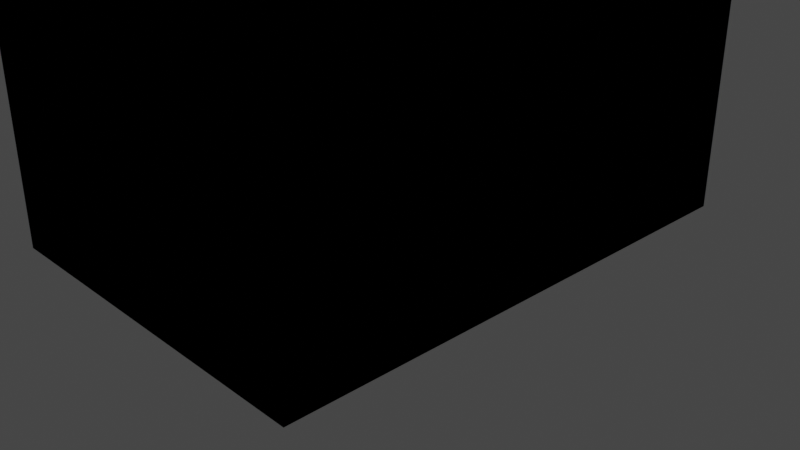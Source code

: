 # Source: Obj_Elevator.blend  (saved by Blender 2.90.8; exported with 4.5.12 LTS)
import bpy
from mathutils import Matrix  # noqa: F401  (used for matrix-valued properties, if any)

bpy.ops.wm.read_factory_settings(use_empty=True)
scene = bpy.context.scene
scene.name = 'Scene'

# ---- collections
col_collection = bpy.data.collections.new('Collection'); scene.collection.children.link(col_collection)
col_mesh = bpy.data.collections.new('Mesh'); scene.collection.children.link(col_mesh)
col_rig = bpy.data.collections.new('Rig'); scene.collection.children.link(col_rig)
col_collision = bpy.data.collections.new('Collision'); scene.collection.children.link(col_collision)
col_extras = bpy.data.collections.new('Extras'); scene.collection.children.link(col_extras)

# ---- materials (node trees are filled in below, after node groups)
mat_interior_top_001 = bpy.data.materials.new('Interior_Top.001')
mat_interior_top_001.use_transparent_shadow = False
mat_interior_bottom_001 = bpy.data.materials.new('Interior_Bottom.001')
mat_interior_bottom_001.use_transparent_shadow = False
mat_exterior_001 = bpy.data.materials.new('Exterior.001')
mat_exterior_001.use_transparent_shadow = False
mat_door_gap_001 = bpy.data.materials.new('Door_Gap.001')
mat_door_gap_001.use_transparent_shadow = False
mat_metal_panels_001 = bpy.data.materials.new('Metal_Panels.001')
mat_metal_panels_001.use_transparent_shadow = False
mat_interior_top_002 = bpy.data.materials.new('Interior_Top.002')
mat_interior_top_002.use_transparent_shadow = False
mat_interior_bottom_002 = bpy.data.materials.new('Interior_Bottom.002')
mat_interior_bottom_002.use_transparent_shadow = False
mat_exterior_002 = bpy.data.materials.new('Exterior.002')
mat_exterior_002.use_transparent_shadow = False
mat_door_gap_002 = bpy.data.materials.new('Door_Gap.002')
mat_door_gap_002.use_transparent_shadow = False
mat_metal_panels_002 = bpy.data.materials.new('Metal_Panels.002')
mat_metal_panels_002.use_transparent_shadow = False

# ---- material node trees
mat_interior_top_001.use_nodes = True; mat_interior_top_001.node_tree.nodes.clear()
_N = mat_interior_top_001.node_tree.nodes; _L = mat_interior_top_001.node_tree.links
n0 = _N.new('ShaderNodeBsdfPrincipled'); n0.name = 'Principled BSDF'; n0.location = (10, 300)
n0.distribution = 'GGX'
n0.subsurface_method = 'BURLEY'
n0.inputs[0].default_value = (0.07813, 0.7545, 0.8, 1.0)
n0.inputs[3].default_value = 1.45
n0.inputs[27].default_value = (0.0, 0.0, 0.0, 1.0)
n0.inputs[28].default_value = 1.0
n1 = _N.new('ShaderNodeOutputMaterial'); n1.name = 'Material Output'; n1.location = (300, 300)
_L.new(n0.outputs[0], n1.inputs[0])
n1.is_active_output = True
mat_interior_bottom_001.use_nodes = True; mat_interior_bottom_001.node_tree.nodes.clear()
_N = mat_interior_bottom_001.node_tree.nodes; _L = mat_interior_bottom_001.node_tree.links
n0 = _N.new('ShaderNodeBsdfPrincipled'); n0.name = 'Principled BSDF'; n0.location = (10, 300)
n0.distribution = 'GGX'
n0.subsurface_method = 'BURLEY'
n0.inputs[0].default_value = (0.0, 0.0, 0.0, 1.0)
n0.inputs[3].default_value = 1.45
n0.inputs[27].default_value = (0.0, 0.0, 0.0, 1.0)
n0.inputs[28].default_value = 1.0
n1 = _N.new('ShaderNodeOutputMaterial'); n1.name = 'Material Output'; n1.location = (300, 300)
_L.new(n0.outputs[0], n1.inputs[0])
n1.is_active_output = True
mat_exterior_001.use_nodes = True; mat_exterior_001.node_tree.nodes.clear()
_N = mat_exterior_001.node_tree.nodes; _L = mat_exterior_001.node_tree.links
n0 = _N.new('ShaderNodeBsdfPrincipled'); n0.name = 'Principled BSDF'; n0.location = (10, 300)
n0.distribution = 'GGX'
n0.subsurface_method = 'BURLEY'
n0.inputs[0].default_value = (0.02488, 0.3132, 0.8, 1.0)
n0.inputs[3].default_value = 1.45
n0.inputs[27].default_value = (0.0, 0.0, 0.0, 1.0)
n0.inputs[28].default_value = 1.0
n1 = _N.new('ShaderNodeOutputMaterial'); n1.name = 'Material Output'; n1.location = (300, 300)
_L.new(n0.outputs[0], n1.inputs[0])
n1.is_active_output = True
mat_door_gap_001.use_nodes = True; mat_door_gap_001.node_tree.nodes.clear()
_N = mat_door_gap_001.node_tree.nodes; _L = mat_door_gap_001.node_tree.links
n0 = _N.new('ShaderNodeBsdfPrincipled'); n0.name = 'Principled BSDF'; n0.location = (10, 300)
n0.distribution = 'GGX'
n0.subsurface_method = 'BURLEY'
n0.inputs[0].default_value = (0.0, 0.0, 0.0, 1.0)
n0.inputs[3].default_value = 1.45
n0.inputs[27].default_value = (0.0, 0.0, 0.0, 1.0)
n0.inputs[28].default_value = 1.0
n1 = _N.new('ShaderNodeOutputMaterial'); n1.name = 'Material Output'; n1.location = (300, 300)
_L.new(n0.outputs[0], n1.inputs[0])
n1.is_active_output = True
mat_metal_panels_001.use_nodes = True; mat_metal_panels_001.node_tree.nodes.clear()
_N = mat_metal_panels_001.node_tree.nodes; _L = mat_metal_panels_001.node_tree.links
n0 = _N.new('ShaderNodeBsdfPrincipled'); n0.name = 'Principled BSDF'; n0.location = (10, 300)
n0.distribution = 'GGX'
n0.subsurface_method = 'BURLEY'
n0.inputs[0].default_value = (0.5457, 0.5457, 0.5457, 1.0)
n0.inputs[3].default_value = 1.45
n0.inputs[27].default_value = (0.0, 0.0, 0.0, 1.0)
n0.inputs[28].default_value = 1.0
n1 = _N.new('ShaderNodeOutputMaterial'); n1.name = 'Material Output'; n1.location = (300, 300)
_L.new(n0.outputs[0], n1.inputs[0])
n1.is_active_output = True
mat_interior_top_002.use_nodes = True; mat_interior_top_002.node_tree.nodes.clear()
_N = mat_interior_top_002.node_tree.nodes; _L = mat_interior_top_002.node_tree.links
n0 = _N.new('ShaderNodeBsdfPrincipled'); n0.name = 'Principled BSDF'; n0.location = (10, 300)
n0.distribution = 'GGX'
n0.subsurface_method = 'BURLEY'
n0.inputs[0].default_value = (0.07813, 0.7545, 0.8, 1.0)
n0.inputs[3].default_value = 1.45
n0.inputs[27].default_value = (0.0, 0.0, 0.0, 1.0)
n0.inputs[28].default_value = 1.0
n1 = _N.new('ShaderNodeOutputMaterial'); n1.name = 'Material Output'; n1.location = (300, 300)
_L.new(n0.outputs[0], n1.inputs[0])
n1.is_active_output = True
mat_interior_bottom_002.use_nodes = True; mat_interior_bottom_002.node_tree.nodes.clear()
_N = mat_interior_bottom_002.node_tree.nodes; _L = mat_interior_bottom_002.node_tree.links
n0 = _N.new('ShaderNodeBsdfPrincipled'); n0.name = 'Principled BSDF'; n0.location = (10, 300)
n0.distribution = 'GGX'
n0.subsurface_method = 'BURLEY'
n0.inputs[0].default_value = (0.0, 0.0, 0.0, 1.0)
n0.inputs[3].default_value = 1.45
n0.inputs[27].default_value = (0.0, 0.0, 0.0, 1.0)
n0.inputs[28].default_value = 1.0
n1 = _N.new('ShaderNodeOutputMaterial'); n1.name = 'Material Output'; n1.location = (300, 300)
_L.new(n0.outputs[0], n1.inputs[0])
n1.is_active_output = True
mat_exterior_002.use_nodes = True; mat_exterior_002.node_tree.nodes.clear()
_N = mat_exterior_002.node_tree.nodes; _L = mat_exterior_002.node_tree.links
n0 = _N.new('ShaderNodeBsdfPrincipled'); n0.name = 'Principled BSDF'; n0.location = (10, 300)
n0.distribution = 'GGX'
n0.subsurface_method = 'BURLEY'
n0.inputs[0].default_value = (0.02488, 0.3132, 0.8, 1.0)
n0.inputs[3].default_value = 1.45
n0.inputs[27].default_value = (0.0, 0.0, 0.0, 1.0)
n0.inputs[28].default_value = 1.0
n1 = _N.new('ShaderNodeOutputMaterial'); n1.name = 'Material Output'; n1.location = (300, 300)
_L.new(n0.outputs[0], n1.inputs[0])
n1.is_active_output = True
mat_door_gap_002.use_nodes = True; mat_door_gap_002.node_tree.nodes.clear()
_N = mat_door_gap_002.node_tree.nodes; _L = mat_door_gap_002.node_tree.links
n0 = _N.new('ShaderNodeBsdfPrincipled'); n0.name = 'Principled BSDF'; n0.location = (10, 300)
n0.distribution = 'GGX'
n0.subsurface_method = 'BURLEY'
n0.inputs[0].default_value = (0.0, 0.0, 0.0, 1.0)
n0.inputs[3].default_value = 1.45
n0.inputs[27].default_value = (0.0, 0.0, 0.0, 1.0)
n0.inputs[28].default_value = 1.0
n1 = _N.new('ShaderNodeOutputMaterial'); n1.name = 'Material Output'; n1.location = (300, 300)
_L.new(n0.outputs[0], n1.inputs[0])
n1.is_active_output = True
mat_metal_panels_002.use_nodes = True; mat_metal_panels_002.node_tree.nodes.clear()
_N = mat_metal_panels_002.node_tree.nodes; _L = mat_metal_panels_002.node_tree.links
n0 = _N.new('ShaderNodeBsdfPrincipled'); n0.name = 'Principled BSDF'; n0.location = (10, 300)
n0.distribution = 'GGX'
n0.subsurface_method = 'BURLEY'
n0.inputs[0].default_value = (0.5457, 0.5457, 0.5457, 1.0)
n0.inputs[3].default_value = 1.45
n0.inputs[27].default_value = (0.0, 0.0, 0.0, 1.0)
n0.inputs[28].default_value = 1.0
n1 = _N.new('ShaderNodeOutputMaterial'); n1.name = 'Material Output'; n1.location = (300, 300)
_L.new(n0.outputs[0], n1.inputs[0])
n1.is_active_output = True

# ---- world
world_world = bpy.data.worlds.new('World'); scene.world = world_world
world_world.use_nodes = True; world_world.node_tree.nodes.clear()
_N = world_world.node_tree.nodes; _L = world_world.node_tree.links
n0 = _N.new('ShaderNodeOutputWorld'); n0.name = 'World Output'; n0.location = (300, 300)
n1 = _N.new('ShaderNodeBackground'); n1.name = 'Background'; n1.location = (10, 300)
n1.inputs[0].default_value = (0.05088, 0.05088, 0.05088, 1.0)
_L.new(n1.outputs[0], n0.inputs[0])
n0.is_active_output = True
world_world.color = (0.05088, 0.05088, 0.05088)
world_world.use_sun_shadow = False
world_world.sun_shadow_jitter_overblur = 0.0

# ---- cameras
cam_camera = bpy.data.cameras.new('Camera')
cam_camera.clip_end = 100.0
cam_camera.ortho_scale = 7.314

# ---- lights
light_light = bpy.data.lights.new('Light', 'POINT')
light_light.transmission_factor = 0.0
light_light.energy = 1000.0
light_light.shadow_soft_size = 0.1
light_light.shadow_maximum_resolution = 0.006
light_light.use_absolute_resolution = True

# ---- meshes
me_cube_001 = bpy.data.meshes.new('Cube.001')
me_cube_001.from_pydata([(-0.95, -1.0, -1.0), (-0.95, -1.0, 0.95), (-1.0, 1.0, -1.0), (-1.0, 1.0, 1.0), (0.95, -1.0, -1.0), (0.95, -1.0, 0.95), (1.0, 1.0, -1.0), (1.0, 1.0, 1.0), (-1.0, -1.0, -1.0), (1.0, -1.0, -1.0), (1.0, 1.0, 1.0), (1.0, -1.0, -1.0), (-0.95, 0.959, -1.0), (-0.95, 0.959, 0.95), (0.95, 0.959, 0.95), (0.95, 0.959, -1.0), (-0.95, -1.0, 0.95), (-0.95, -1.0, -0.2), (1.0, 1.0, -1.0), (1.0, -1.0, -1.0), (-0.95, -1.0, -0.2), (0.95, -1.0, -0.2), (-0.95, 0.959, -0.2), (0.95, 0.959, -0.2), (0.95, -1.0, -0.2), (0.95, -1.0, -1.0), (0.95, -1.0, 0.95), (-1.0, -1.0, -1.0), (-0.95, -1.0, -1.0), (1.0, -1.0, -1.0), (-0.95, -0.9457, -1.0), (-0.95, -0.9457, 0.95), (0.95, -0.9457, 0.95), (0.95, -0.9457, -1.0), (0.95, -0.9457, -0.2), (-0.95, -0.9457, -0.2), (0.95, -1.0, -0.6), (0.95, -0.9729, -1.0), (-0.95, -1.0, -0.6), (-0.95, -0.9729, -1.0), (0.95, -0.9729, -0.2), (-0.95, -0.9729, -0.2), (0.95, -0.9457, -0.6), (-0.95, -0.9457, -0.6), (-0.95, -0.9729, -0.6), (0.95, -0.9729, -0.6), (0.9, -1.0, -0.6), (0.9, -1.0, -1.0), (0.9, -0.9729, -1.0), (-0.95, -0.9729, -1.0), (-0.95, -0.9457, -1.0), (0.9, -0.9457, -0.6), (0.9, -0.9457, -1.0), (-0.95, -1.0, -1.0), (-0.95, -1.0, -0.6), (-0.95, -0.9457, -0.6), (-0.95, -0.9729, -0.6), (0.9, -0.9729, -0.6), (-0.9, -0.9729, -1.0), (-0.9, -0.9457, -1.0), (-0.9, -1.0, -1.0), (-0.9, -1.0, -0.6), (-0.9, -0.9457, -0.6), (-0.9, -0.9729, -0.6), (0.9, -0.9729, -0.2), (0.9, -0.9457, -0.2), (0.9, -0.9457, -0.6), (0.9, -0.9729, -0.6), (-0.9, -0.9729, -0.2), (-0.9, -0.9457, -0.2), (-0.9, -0.9457, -0.6), (-0.9, -0.9729, -0.6), (0.95, -0.9457, 0.95), (0.95, -1.0, 0.95), (0.95, -1.0, -0.2), (0.95, -0.9729, -0.2), (0.95, -0.9457, -0.2), (-0.9, -1.0, 0.95), (-0.9, -0.9457, -0.2), (-0.9, -0.9457, 0.95), (-0.9, -1.0, -0.2), (-0.9, -1.0, 0.1833), (-0.9, -1.0, 0.5667), (-0.9, -0.9638, 0.95), (-0.9, -0.9819, 0.95), (-0.9, -0.9457, 0.1833), (-0.9, -0.9457, 0.5667), (-0.9, -0.9819, -0.2), (-0.9, -0.9638, -0.2), (-0.9, -0.9638, 0.5667), (-0.9, -0.9638, 0.1833), (-0.9, -1.0, 0.5667), (-0.9, -1.0, 0.95), (-0.9, -0.9819, 0.95), (-0.9, -1.0, -0.2), (-0.9, -1.0, 0.1833), (-0.9, -0.9638, 0.95), (-0.9, -0.9819, -0.2), (-0.9, -0.9638, -0.2), (-0.9, -0.9819, 0.5667), (-0.9, -0.9638, 0.5667), (-0.9, -0.9819, 0.1833), (-0.9, -0.9638, 0.1833), (-0.95, -0.9638, 0.95), (-0.95, -0.9819, 0.95), (-0.95, -0.9819, -0.2), (-0.95, -0.9638, -0.2), (-0.95, -0.9638, 0.5667), (-0.95, -0.9638, 0.1833), (0.9, -0.9457, 0.95), (0.9, -1.0, 0.95), (0.9, -1.0, -0.2), (0.9, -0.9729, -0.2), (0.9, -0.9457, -0.2), (0.95, -1.0, 0.5667), (0.95, -1.0, 0.1833), (0.95, -0.9457, 0.5667), (0.95, -0.9457, 0.1833), (0.95, -0.9638, 0.95), (0.95, -0.9638, -0.2), (0.95, -0.9638, 0.1833), (0.95, -0.9638, 0.5667), (0.9, -0.9457, 0.1833), (0.9, -0.9457, -0.2), (0.9, -0.9638, 0.95), (0.9, -0.9457, 0.95), (0.9, -0.9638, -0.2), (0.9, -0.9457, 0.5667), (0.95, -0.9457, -0.2), (0.95, -0.9457, 0.1833), (0.3167, -1.0, 0.95), (-0.3167, -1.0, 0.95), (0.95, -0.9638, 0.95), (0.95, -0.9819, 0.95), (-0.3167, -0.9457, 0.95), (0.3167, -0.9457, 0.95), (-0.95, -0.9638, 0.95), (-0.95, -0.9819, 0.95), (0.3167, -0.9819, 0.95), (0.3167, -0.9638, 0.95), (-0.3167, -0.9819, 0.95), (-0.3167, -0.9638, 0.95), (0.3167, -0.9457, 0.9), (0.95, -0.9457, 0.9), (0.95, -0.9638, 0.9), (-0.95, -0.9457, 0.9), (-0.3167, -0.9457, 0.9), (-0.95, -0.9638, 0.9), (0.3167, -0.9638, 0.9), (-0.3167, -0.9638, 0.9), (0.95, -1.03, 0.95), (-0.95, -1.03, 0.95), (0.95, -1.03, -0.2), (0.95, -1.03, -1.0), (-0.95, -1.03, -0.2), (1.0, -1.2, 1.0), (1.0, -1.03, -1.0), (-1.0, -1.03, -1.0), (1.0, -1.03, -1.0), (-0.95, -1.03, -1.0), (0.95, -1.03, 0.1833), (0.95, -1.03, 0.5667), (-0.95, -1.03, -1.0), (0.95, -1.03, -1.0), (0.95, -1.2, 0.95), (-0.95, -1.2, 0.95), (0.95, -1.064, -0.04667), (0.95, -1.2, -1.0), (-0.9, -1.064, 0.72), (1.0, -1.2, 1.0), (-1.0, -1.2, 1.0), (-1.0, -1.2, -1.0), (1.0, -1.2, -1.0), (-0.95, -1.2, -1.0), (0.95, -1.098, -0.2), (0.95, -1.064, 0.03), (-0.95, -1.03, 0.03), (-0.95, -1.03, 0.26), (-0.95, -1.03, 0.49), (-0.95, -1.03, 0.72), (0.9, -1.064, -0.2), (0.9, -1.064, 0.72), (-0.95, -1.098, -0.2), (-0.95, -1.064, -0.2), (-0.95, -1.064, 0.95), (-0.9, -1.098, -0.2), (0.9, -1.098, -0.593), (0.9, -1.098, -1.0), (-0.95, -1.03, -0.84), (-0.95, -1.03, -0.593), (-0.95, -1.03, -0.52), (-0.95, -1.03, -0.36), (-0.9, -1.064, 0.49), (-0.9, -1.064, 0.26), (-0.9, -1.064, 0.03), (-0.9, -1.098, -0.36), (-0.9, -1.098, -0.52), (-0.9, -1.098, -0.593), (-0.9, -1.098, -0.84), (-0.9, -1.098, -1.0), (0.9, -1.064, 0.6433), (0.9, -1.098, -0.84), (-0.95, -1.098, -1.0), (-0.95, -1.064, -1.0), (-0.95, -1.064, -0.84), (-0.95, -1.098, -0.84), (0.9, -1.064, 0.1067), (0.9, -1.064, 0.5667), (-0.95, -1.064, -0.593), (-0.95, -1.098, -0.593), (0.9, -1.064, 0.03), (0.9, -1.098, -0.36), (-0.95, -1.064, -0.52), (-0.95, -1.098, -0.52), (0.9, -1.064, -0.04667), (0.9, -1.098, -0.52), (-0.95, -1.064, -0.36), (-0.95, -1.098, -0.36), (0.9, -1.064, -0.1233), (0.9, -1.064, 0.3367), (-0.95, -1.064, 0.03), (-0.9, -1.2, -1.0), (0.9, -1.064, 0.49), (0.9, -1.064, 0.26), (-0.95, -1.064, 0.26), (-0.9, -1.2, 0.95), (0.9, -1.064, 0.4133), (0.9, -1.064, 0.1833), (-0.95, -1.064, 0.49), (-0.9, -1.064, 0.95), (0.9, -1.064, 0.95), (0.9, -1.2, -1.0), (-0.95, -1.064, 0.72), (-0.9, -1.064, -0.2), (0.9, -1.098, -0.2), (0.9, -1.2, 0.95), (0.95, -1.03, -0.36), (0.95, -1.03, -0.52), (0.95, -1.03, -0.593), (0.95, -1.03, -0.84), (0.95, -1.03, 0.1067), (0.95, -1.03, 0.03), (0.95, -1.03, -0.04667), (0.95, -1.03, -0.1233), (0.95, -1.03, 0.8733), (0.95, -1.03, 0.7967), (0.95, -1.03, 0.72), (0.95, -1.03, 0.6433), (0.95, -1.03, 0.49), (0.95, -1.03, 0.4133), (0.95, -1.03, 0.3367), (0.95, -1.03, 0.26), (0.95, -1.064, -0.2), (0.95, -1.064, 0.95), (0.95, -1.2, -1.0), (0.95, -1.2, 0.95), (0.95, -1.064, 0.1833), (0.95, -1.064, 0.1067), (0.95, -1.098, -0.84), (0.95, -1.098, -0.593), (0.95, -1.098, -0.52), (0.95, -1.098, -0.36), (0.95, -1.064, 0.5667), (0.95, -1.064, 0.6433), (0.95, -1.064, 0.72), (0.95, -1.064, 0.7967), (0.95, -1.064, 0.8733), (0.95, -1.098, -1.0), (0.95, -1.064, 0.95), (0.95, -1.064, -0.2), (0.95, -1.098, -0.2), (0.95, -1.064, -1.0), (0.95, -1.098, -1.0), (0.95, -1.064, -0.36), (0.95, -1.098, -0.36), (0.95, -1.064, -0.52), (0.95, -1.098, -0.52), (0.95, -1.064, -0.593), (0.95, -1.098, -0.593), (0.95, -1.064, -0.84), (0.95, -1.098, -0.84), (0.95, -1.064, 0.26), (0.95, -1.064, 0.3367), (0.95, -1.064, 0.4133), (0.95, -1.064, 0.49), (0.95, -1.064, -0.1233), (0.57, -1.03, 0.95), (0.19, -1.03, 0.95), (-0.19, -1.03, 0.95), (-0.57, -1.03, 0.95), (-0.95, -1.064, 0.9), (0.95, -1.064, 0.9), (-0.95, -1.2, 0.9), (0.95, -1.2, 0.9), (0.95, -1.064, 0.95), (-0.95, -1.064, 0.95), (-0.57, -1.064, 0.95), (0.57, -1.064, 0.9), (-0.19, -1.064, 0.95), (0.19, -1.064, 0.9), (0.19, -1.064, 0.95), (-0.19, -1.064, 0.9), (0.57, -1.064, 0.95), (-0.57, -1.064, 0.9), (-0.95, -1.064, -1.0), (-0.95, -1.03, -1.0), (-0.95, -1.03, -0.84), (-0.95, -1.03, -0.593), (-0.95, -1.064, -0.84), (-0.95, -1.064, -0.593), (-0.9, -1.064, -1.0), (-0.9, -1.03, -1.0), (-0.9, -1.03, -0.84), (-0.9, -1.03, -0.593), (-0.9, -1.064, -0.84), (-0.9, -1.064, -0.593), (0.9, -1.03, -0.84), (0.9, -1.03, -1.0), (0.9, -1.03, -0.593), (0.9, -1.064, -1.0), (0.9, -1.064, -0.593), (0.9, -1.064, -0.84), (0.9, -1.064, -0.2), (0.9, -1.098, -0.2), (0.9, -1.064, -1.0), (0.9, -1.098, -1.0), (0.9, -1.064, -0.36), (0.9, -1.098, -0.36), (0.9, -1.064, -0.52), (0.9, -1.098, -0.52), (0.9, -1.064, -0.593), (0.9, -1.098, -0.593), (0.9, -1.064, -0.84), (0.9, -1.098, -0.84), (-0.9, -1.098, -0.2), (-0.9, -1.064, -0.2), (-0.9, -1.098, -1.0), (-0.9, -1.064, -1.0), (-0.9, -1.064, -0.84), (-0.9, -1.098, -0.84), (-0.9, -1.064, -0.593), (-0.9, -1.098, -0.593), (-0.9, -1.064, -0.52), (-0.9, -1.098, -0.52), (-0.9, -1.064, -0.36), (-0.9, -1.098, -0.36), (0.9, -1.05, -0.2), (0.9, -1.05, -0.36), (0.95, -1.05, -0.2), (0.95, -1.05, -0.36), (0.9, -1.05, -0.593), (0.95, -1.05, -0.593), (0.95, -1.05, -0.52), (0.9, -1.05, -0.52), (0.9, -1.064, 0.8733), (0.9, -1.064, 0.7967), (-0.9, -1.05, -0.2), (-0.95, -1.05, -0.2), (-0.95, -1.05, -0.52), (-0.95, -1.05, -0.593), (-0.95, -1.05, -0.36), (-0.9, -1.05, -0.52), (-0.9, -1.05, -0.593), (-0.9, -1.05, -0.36), (-0.95, -1.2, -1.0), (0.95, -1.2, -1.0), (1.0, -1.2, -1.0), (1.0, -1.03, -1.0), (1.0, -1.0, -1.0), (1.0, -1.0, -1.0), (1.0, -1.2, -1.0), (1.0, 1.0, 1.0), (1.0, -1.2, 1.0), (1.0, 1.0, -1.0), (1.3, -1.03, -1.0), (1.3, -1.0, -1.0), (1.3, -1.0, -1.0), (1.3, -1.2, -1.0), (1.3, 1.0, 1.0), (1.3, -1.2, 1.0), (1.3, 1.0, -1.0), (-1.0, 1.0, -1.0), (-1.0, -1.0, -1.0), (-1.0, 1.0, 1.0), (-1.0, -1.03, -1.0), (-1.0, -1.0, -1.0), (-1.0, -1.2, -1.0), (-1.0, -1.2, 1.0), (-1.0, 1.0, -1.0), (-1.0, -1.0, -1.0), (-1.0, 1.0, 1.0), (-1.0, -1.03, -1.0), (-1.0, -1.0, -1.0), (-1.0, -1.2, -1.0), (-1.0, -1.2, 1.0), (-1.3, 1.0, -1.0), (-1.3, -1.0, -1.0), (-1.3, 1.0, 1.0), (-1.3, -1.03, -1.0), (-1.3, -1.0, -1.0), (-1.3, -1.2, -1.0), (-1.3, -1.2, 1.0), (-1.0, 1.0, 3.0), (1.0, 1.0, 3.0), (1.0, 1.0, 3.0), (1.0, -1.2, 3.0), (1.0, -1.2, 3.0), (-1.0, -1.2, 3.0), (1.0, -1.2, 3.0), (1.0, 1.0, 3.0), (1.3, 1.0, 3.0), (1.3, -1.2, 3.0), (-1.0, -1.2, 3.0), (-1.0, 1.0, 3.0), (-1.0, 1.0, 3.0), (-1.0, -1.2, 3.0), (-1.3, 1.0, 3.0), (-1.3, -1.2, 3.0), (0.95, -0.9457, 0.95), (0.95, -0.9457, 0.5667), (0.9, -0.9457, 0.1833), (0.9, -0.9457, -0.2), (0.9, -0.9457, 0.95), (0.9, -0.9457, 0.5667), (0.95, -0.9638, -0.2), (0.9, -0.9638, -0.2), (0.9, -0.9638, 0.1833), (0.95, -0.9638, 0.1833), (0.95, -0.9638, 0.5667), (0.9, -0.9638, 0.5667), (0.9, -0.9638, 0.95), (0.95, -0.9638, 0.95)], [(95, 81), (77, 92), (84, 93), (94, 80), (87, 97), (91, 82), (103, 104), (105, 106), (72, 109), (5, 76)], [(16, 26, 150, 286, 287, 288, 289, 151), (11, 6, 18, 19), (2, 3, 7, 6), (35, 43, 30, 12, 22), (29, 11, 19, 9), (366, 156, 367, 370), (21, 36, 4, 25, 24), (4, 0, 8, 11), (8, 0, 28, 27), (23, 14, 13, 22), (32, 135, 134, 31, 13, 14), (34, 32, 14, 23), (30, 33, 15, 12), (33, 42, 34, 23, 15), (15, 23, 22, 12), (172, 158, 156, 366), (31, 35, 22, 13), (170, 169, 406, 407), (26, 114, 161, 247, 246, 245, 244, 150), (27, 28, 159, 157), (5, 21, 24, 115, 114, 26), (1, 131, 130, 5, 26, 16), (0, 38, 20, 17, 28), (4, 11, 29, 25), (42, 45, 67, 66), (39, 37, 33, 30), (5, 133, 132, 32, 72, 73), (136, 31, 145, 147), (37, 4, 47, 48), (43, 35, 69, 70), (20, 38, 44, 41), (4, 36, 46, 47), (0, 4, 37, 39), (36, 45, 57, 46), (30, 43, 55, 50), (54, 53, 60, 61), (50, 55, 62, 59), (48, 57, 51, 52), (47, 46, 57, 48), (33, 37, 48, 52), (43, 44, 56, 55), (39, 30, 50, 49), (42, 33, 52, 51), (38, 0, 53, 54), (44, 38, 54, 56), (45, 42, 51, 57), (0, 39, 49, 53), (63, 58, 59, 62), (61, 60, 58, 63), (55, 56, 63, 62), (53, 49, 58, 60), (49, 50, 59, 58), (56, 54, 61, 63), (67, 64, 65, 66), (34, 42, 66, 65), (68, 71, 70, 69), (41, 44, 71, 68), (44, 43, 70, 71), (35, 41, 68, 69), (34, 40, 75, 76), (32, 34, 76, 117, 116, 72), (40, 21, 74, 75), (90, 88, 78, 85), (31, 79, 86, 85, 78, 35), (83, 89, 86, 79), (89, 90, 85, 86), (16, 17, 106, 108, 107, 103), (90, 89, 100, 102), (100, 96, 103, 107), (102, 100, 107, 108), (98, 102, 108, 106), (89, 83, 96, 100), (88, 90, 102, 98), (45, 75, 112, 67), (65, 64, 112, 75, 76, 113), (119, 76, 123, 126), (72, 125, 422, 418), (117, 116, 419, 129), (76, 117, 129, 128), (122, 123, 421, 420), (420, 421, 425, 426), (116, 72, 418, 419), (127, 122, 420, 423), (72, 118, 124, 125), (419, 418, 431, 428), (128, 129, 427, 424), (139, 141, 149, 148), (141, 136, 147, 149), (5, 130, 138, 133), (133, 138, 139, 132), (130, 131, 140, 138), (138, 140, 141, 139), (131, 1, 137, 140), (140, 137, 136, 141), (149, 147, 145, 146), (144, 148, 142, 143), (148, 149, 146, 142), (132, 139, 148, 144), (31, 134, 146, 145), (135, 32, 143, 142), (32, 132, 144, 143), (134, 135, 142, 146), (248, 249, 283, 284), (158, 29, 9, 156), (213, 217, 195, 196), (370, 367, 374, 377), (114, 115, 160, 251, 250, 249, 248, 161), (169, 172, 366, 155), (6, 7, 10, 18), (28, 17, 154, 191, 190, 189, 188, 159), (17, 16, 151, 179, 178, 177, 176, 154), (25, 29, 158, 153), (24, 25, 153, 239, 238, 237, 236, 152), (115, 24, 152, 243, 242, 241, 240, 160), (4, 0, 162, 163), (173, 165, 170, 171), (163, 162, 364, 365), (165, 164, 169, 170), (9, 19, 369, 368), (235, 230, 354, 355, 181, 200, 207, 222, 226, 219, 223, 227, 206, 210, 214, 218, 180, 234, 211, 215, 186, 201, 187, 231), (296, 298, 301, 303), (155, 366, 370, 372), (157, 159, 203, 202, 173, 171), (153, 158, 172, 167, 272, 271), (250, 251, 281, 282), (165, 173, 221, 225), (184, 165, 225, 229), (220, 224, 193, 194), (173, 202, 199, 221), (204, 203, 304, 308), (205, 202, 336, 339), (175, 166, 214, 210), (266, 265, 355, 354), (203, 159, 305, 304), (204, 208, 340, 338), (281, 256, 227, 223), (284, 283, 226, 222), (189, 190, 212, 208), (203, 204, 338, 337), (174, 261, 211, 234), (258, 267, 187, 201), (190, 191, 216, 212), (182, 217, 345, 334), (267, 254, 231, 187), (283, 282, 219, 226), (191, 154, 183, 216), (183, 182, 334, 335), (253, 266, 354, 230), (256, 257, 206, 227), (205, 209, 197, 198), (232, 184, 229, 168), (194, 193, 192, 168, 229, 225, 221, 199, 198, 197, 196, 195, 185, 233), (182, 183, 233, 185), (154, 176, 220, 183), (183, 220, 194, 233), (166, 285, 218, 214), (261, 260, 215, 211), (176, 177, 224, 220), (224, 228, 192, 193), (263, 262, 207, 200), (255, 253, 230, 235), (177, 178, 228, 224), (217, 182, 185, 195), (285, 252, 180, 218), (257, 175, 210, 206), (178, 179, 232, 228), (209, 213, 196, 197), (264, 263, 200, 181), (265, 264, 181, 355), (179, 151, 184, 232), (202, 205, 198, 199), (228, 232, 168, 192), (282, 281, 223, 219), (245, 265, 266, 244), (166, 175, 241, 242), (246, 264, 265, 245), (278, 280, 258, 259), (247, 263, 264, 246), (164, 268, 253, 255), (161, 262, 263, 247), (257, 256, 160, 240), (274, 276, 260, 261), (280, 272, 267, 258), (276, 278, 259, 260), (260, 259, 186, 215), (152, 236, 273, 269), (278, 276, 329, 331), (236, 237, 275, 273), (277, 279, 332, 330), (237, 238, 277, 275), (276, 274, 327, 329), (277, 238, 318, 320), (271, 272, 325, 324), (153, 271, 319, 317), (277, 330, 350, 351), (240, 241, 175, 257), (243, 285, 166, 242), (249, 250, 282, 283), (269, 252, 285, 243, 152), (269, 270, 174, 252), (161, 248, 284, 262), (270, 274, 261, 174), (251, 160, 256, 281), (272, 167, 254, 267), (165, 295, 290, 292), (300, 302, 297, 299), (302, 294, 291, 297), (151, 289, 296, 295), (295, 296, 303, 290), (289, 288, 298, 296), (294, 164, 293, 291), (288, 287, 300, 298), (298, 300, 299, 301), (287, 286, 302, 300), (293, 292, 290, 303, 301, 299, 297, 291), (286, 150, 294, 302), (164, 165, 292, 293), (304, 305, 311, 310), (306, 307, 313, 312), (188, 189, 307, 306), (159, 188, 306, 305), (189, 208, 309, 307), (208, 204, 308, 309), (311, 312, 314, 310), (312, 313, 315, 314), (308, 304, 310, 314), (305, 306, 312, 311), (309, 308, 314, 315), (307, 309, 315, 313), (318, 316, 321, 320), (316, 317, 319, 321), (271, 279, 321, 319), (239, 153, 317, 316), (279, 277, 320, 321), (238, 239, 316, 318), (322, 326, 327, 323), (326, 328, 329, 327), (328, 330, 331, 329), (330, 332, 333, 331), (332, 324, 325, 333), (279, 271, 324, 332), (280, 278, 331, 333), (272, 280, 333, 325), (269, 273, 349, 348), (273, 275, 352, 349), (270, 269, 322, 323), (274, 270, 323, 327), (337, 338, 339, 336), (338, 340, 341, 339), (340, 342, 343, 341), (342, 344, 345, 343), (344, 335, 334, 345), (183, 335, 356, 357), (209, 205, 339, 341), (335, 344, 363, 356), (213, 209, 341, 343), (216, 183, 357, 360), (217, 213, 343, 345), (202, 203, 337, 336), (244, 266, 253, 268, 150), (252, 174, 234, 180), (259, 258, 201, 186), (262, 284, 222, 207), (254, 255, 235, 231), (352, 351, 350, 353), (348, 349, 347, 346), (349, 352, 353, 347), (330, 328, 353, 350), (328, 326, 347, 353), (326, 322, 346, 347), (322, 269, 348, 346), (275, 277, 351, 352), (359, 358, 361, 362), (358, 360, 363, 361), (360, 357, 356, 363), (344, 342, 361, 363), (212, 216, 360, 358), (342, 340, 362, 361), (208, 212, 358, 359), (340, 208, 359, 362), (164, 255, 254, 167, 172, 169), (171, 170, 387, 386), (18, 10, 371, 373), (19, 18, 373, 369), (156, 9, 368, 367), (378, 379, 377, 374, 375, 376, 380), (369, 373, 380, 376), (367, 368, 375, 374), (368, 369, 376, 375), (373, 371, 378, 380), (372, 370, 377, 379), (378, 371, 409, 410), (3, 2, 381, 383), (157, 171, 386, 384), (27, 157, 384, 385), (8, 27, 385, 382), (2, 8, 382, 381), (393, 394, 401, 400), (382, 385, 392, 389), (383, 381, 388, 390), (384, 386, 393, 391), (386, 387, 394, 393), (385, 384, 391, 392), (381, 382, 389, 388), (392, 391, 398, 399), (388, 389, 396, 395), (389, 392, 399, 396), (390, 388, 395, 397), (391, 393, 400, 398), (371, 10, 404, 409), (414, 416, 417, 415, 412, 407, 402, 413), (406, 405, 404, 403, 402, 407), (408, 411, 410, 409, 404, 405), (397, 401, 417, 416), (169, 155, 405, 406), (3, 383, 413, 402), (390, 397, 416, 414), (155, 372, 408, 405), (401, 394, 415, 417), (10, 7, 403, 404), (7, 3, 402, 403), (379, 378, 410, 411), (383, 390, 414, 413), (394, 387, 412, 415), (372, 379, 411, 408), (387, 170, 407, 412), (395, 396, 400, 401, 397), (45, 36, 21, 115, 114, 26, 5, 132, 118, 144, 121, 120, 76, 119, 75), (125, 127, 423, 422), (123, 76, 128, 421), (424, 427, 426, 425), (428, 431, 430, 429), (427, 428, 429, 426), (418, 422, 430, 431), (423, 420, 426, 429), (129, 419, 428, 427), (421, 128, 424, 425), (422, 423, 429, 430)])
me_cube_001.polygons.foreach_set('material_index', [3, 0, 2, 1, 0, 0, 1, 0, 0, 0, 0, 0, 1, 1, 1, 0, 0, 2, 3, 0, 0, 0, 1, 0, 1, 1, 0, 0, 1, 4, 3, 4, 1, 4, 1, 4, 4, 4, 4, 1, 1, 1, 4, 1, 1, 1, 1, 4, 4, 1, 1, 1, 4, 4, 4, 4, 4, 1, 4, 0, 0, 1, 4, 4, 4, 4, 3, 0, 4, 4, 4, 0, 0, 4, 4, 0, 0, 0, 0, 0, 4, 0, 0, 0, 0, 0, 4, 4, 3, 3, 3, 3, 3, 3, 4, 4, 4, 4, 4, 4, 0, 4, 3, 0, 3, 0, 3, 2, 2, 3, 3, 0, 3, 3, 3, 2, 3, 2, 0, 4, 4, 2, 0, 0, 3, 2, 0, 4, 0, 3, 3, 4, 4, 0, 3, 4, 4, 3, 3, 3, 3, 3, 3, 0, 4, 3, 3, 4, 4, 3, 4, 4, 3, 3, 4, 4, 3, 3, 4, 4, 0, 3, 3, 4, 4, 3, 3, 4, 4, 3, 3, 4, 4, 3, 3, 3, 3, 3, 0, 3, 3, 3, 3, 3, 3, 3, 3, 3, 3, 3, 3, 4, 0, 0, 3, 3, 3, 3, 3, 3, 3, 3, 3, 0, 0, 4, 4, 3, 4, 3, 0, 3, 4, 3, 4, 3, 2, 0, 4, 3, 3, 3, 3, 4, 4, 3, 4, 3, 4, 4, 4, 3, 4, 3, 4, 4, 4, 4, 4, 4, 3, 3, 3, 3, 3, 3, 3, 4, 4, 4, 4, 4, 4, 3, 4, 3, 3, 3, 0, 3, 3, 3, 4, 2, 4, 4, 4, 4, 4, 4, 4, 3, 4, 4, 4, 4, 3, 4, 3, 3, 2, 2, 2, 0, 0, 2, 0, 0, 0, 2, 2, 2, 2, 0, 0, 0, 0, 2, 0, 2, 0, 2, 0, 0, 0, 0, 0, 2, 0, 2, 2, 2, 2, 2, 2, 2, 2, 2, 2, 2, 2, 2, 2, 2, 2, 2, 2, 3, 0, 0, 4, 4, 4, 0, 4, 0, 0, 4])
_uv = me_cube_001.uv_layers.new(name='UVMap')
_uv.uv.foreach_set('vector', [0.6187, 0.9937, 0.6187, 0.7563, 0.6187, 0.7563, 0.6187, 0.8038, 0.6187, 0.8513, 0.6187, 0.8988, 0.6187, 0.9462, 0.6187, 0.9937, 0.0, 0.0, 0.0, 0.0, 0.0, 0.0, 0.0, 0.0, 0.375, 0.25, 0.625, 0.25, 0.625, 0.5, 0.375, 0.5, 0.4465, 0.9937, 0.4139, 0.9937, 0.3812, 0.9937, 0.3812, 0.9937, 0.4465, 0.9937, 0.375, 0.75, 0.375, 0.75, 0.375, 0.75, 0.375, 0.75, 0.375, 0.75, 0.375, 0.75, 0.375, 0.75, 0.375, 0.75, 0.4465, 0.7563, 0.4139, 0.7563, 0.3812, 0.7562, 0.3812, 0.7562, 0.4465, 0.7563, 0.3812, 0.7562, 0.3812, 0.9937, 0.375, 1.0, 0.375, 0.75, 0.375, 1.0, 0.3812, 0.9937, 0.3812, 0.9937, 0.375, 1.0, 0.4465, 0.7563, 0.6187, 0.7563, 0.6187, 0.9937, 0.4465, 0.9937, 0.6187, 0.7562, 0.6187, 0.8354, 0.6187, 0.9146, 0.6187, 0.9937, 0.6187, 0.9937, 0.6187, 0.7563, 0.4465, 0.7563, 0.6187, 0.7562, 0.6187, 0.7563, 0.4465, 0.7563, 0.3812, 0.9937, 0.3812, 0.7562, 0.3812, 0.7562, 0.3812, 0.9937, 0.3812, 0.7562, 0.4139, 0.7563, 0.4465, 0.7563, 0.4465, 0.7563, 0.3812, 0.7562, 0.3812, 0.7562, 0.4465, 0.7563, 0.4465, 0.9937, 0.3812, 0.9937, 0.375, 0.75, 0.375, 0.75, 0.375, 0.75, 0.375, 0.75, 0.6187, 0.9937, 0.4465, 0.9937, 0.4465, 0.9937, 0.6187, 0.9937, 0.625, 1.0, 0.625, 0.75, 0.625, 0.75, 0.625, 1.0, 0.6187, 0.7563, 0.5613, 0.7563, 0.5613, 0.7563, 0.5728, 0.7563, 0.5843, 0.7563, 0.5958, 0.7563, 0.6073, 0.7563, 0.6187, 0.7563, 0.375, 1.0, 0.3812, 0.9937, 0.3812, 0.9937, 0.375, 1.0, 0.6187, 0.7563, 0.4465, 0.7563, 0.4465, 0.7563, 0.5039, 0.7563, 0.5613, 0.7563, 0.6187, 0.7563, 0.6187, 0.9937, 0.6187, 0.9146, 0.6187, 0.8354, 0.6187, 0.7563, 0.6187, 0.7563, 0.6187, 0.9937, 0.3812, 0.9937, 0.4139, 0.9937, 0.4465, 0.9937, 0.4465, 0.9937, 0.3812, 0.9937, 0.3812, 0.7562, 0.375, 0.75, 0.375, 0.75, 0.3812, 0.7562, 0.4139, 0.7563, 0.4139, 0.7563, 0.4139, 0.7563, 0.4139, 0.7563, 0.3812, 0.9937, 0.3812, 0.7562, 0.3812, 0.7562, 0.3812, 0.9937, 0.6187, 0.7563, 0.6187, 0.7563, 0.6187, 0.7562, 0.6187, 0.7562, 0.6187, 0.7562, 0.6187, 0.7563, 0.0, 0.0, 0.0, 0.0, 0.0, 0.0, 0.0, 0.0, 0.3812, 0.7562, 0.3812, 0.7562, 0.3812, 0.7562, 0.3812, 0.7562, 0.4139, 0.9937, 0.4465, 0.9937, 0.4465, 0.9937, 0.4139, 0.9937, 0.4465, 0.9937, 0.4139, 0.9937, 0.4139, 0.9937, 0.4465, 0.9937, 0.3812, 0.7562, 0.4139, 0.7563, 0.4139, 0.7563, 0.3812, 0.7562, 0.3812, 0.9937, 0.3812, 0.7562, 0.3812, 0.7562, 0.3812, 0.9937, 0.4139, 0.7563, 0.4139, 0.7563, 0.4139, 0.7563, 0.4139, 0.7563, 0.3812, 0.9937, 0.4139, 0.9937, 0.4139, 0.9937, 0.3812, 0.9937, 0.4139, 0.9937, 0.3812, 0.9937, 0.3812, 0.9937, 0.4139, 0.9937, 0.3812, 0.9937, 0.4139, 0.9937, 0.4139, 0.9937, 0.3812, 0.9937, 0.3812, 0.7562, 0.4139, 0.7563, 0.4139, 0.7563, 0.3812, 0.7562, 0.3812, 0.7562, 0.4139, 0.7563, 0.4139, 0.7563, 0.3812, 0.7562, 0.3812, 0.7562, 0.3812, 0.7562, 0.3812, 0.7562, 0.3812, 0.7562, 0.4139, 0.9937, 0.4139, 0.9937, 0.4139, 0.9937, 0.4139, 0.9937, 0.3812, 0.9937, 0.3812, 0.9937, 0.3812, 0.9937, 0.3812, 0.9937, 0.4139, 0.7563, 0.3812, 0.7562, 0.3812, 0.7562, 0.4139, 0.7563, 0.4139, 0.9937, 0.3812, 0.9937, 0.3812, 0.9937, 0.4139, 0.9937, 0.4139, 0.9937, 0.4139, 0.9937, 0.4139, 0.9937, 0.4139, 0.9937, 0.4139, 0.7563, 0.4139, 0.7563, 0.4139, 0.7563, 0.4139, 0.7563, 0.3812, 0.9937, 0.3812, 0.9937, 0.3812, 0.9937, 0.3812, 0.9937, 0.4139, 0.9937, 0.3812, 0.9937, 0.3812, 0.9937, 0.4139, 0.9937, 0.4139, 0.9937, 0.3812, 0.9937, 0.3812, 0.9937, 0.4139, 0.9937, 0.4139, 0.9937, 0.4139, 0.9937, 0.4139, 0.9937, 0.4139, 0.9937, 0.3812, 0.9937, 0.3812, 0.9937, 0.3812, 0.9937, 0.3812, 0.9937, 0.3812, 0.9937, 0.3812, 0.9937, 0.3812, 0.9937, 0.3812, 0.9937, 0.4139, 0.9937, 0.4139, 0.9937, 0.4139, 0.9937, 0.4139, 0.9937, 0.4139, 0.7563, 0.4465, 0.7563, 0.4465, 0.7563, 0.4139, 0.7563, 0.4465, 0.7563, 0.4139, 0.7563, 0.4139, 0.7563, 0.4465, 0.7563, 0.4465, 0.9937, 0.4139, 0.9937, 0.4139, 0.9937, 0.4465, 0.9937, 0.4465, 0.9937, 0.4139, 0.9937, 0.4139, 0.9937, 0.4465, 0.9937, 0.4139, 0.9937, 0.4139, 0.9937, 0.4139, 0.9937, 0.4139, 0.9937, 0.4465, 0.9937, 0.4465, 0.9937, 0.4465, 0.9937, 0.4465, 0.9937, 0.4465, 0.7563, 0.4465, 0.7563, 0.4465, 0.7563, 0.4465, 0.7563, 0.6187, 0.7562, 0.4465, 0.7563, 0.4465, 0.7563, 0.5039, 0.7563, 0.5613, 0.7562, 0.6187, 0.7562, 0.4465, 0.7563, 0.4465, 0.7563, 0.4465, 0.7563, 0.4465, 0.7563, 0.5039, 0.9937, 0.4465, 0.9937, 0.4465, 0.9937, 0.5039, 0.9937, 0.6187, 0.9937, 0.6187, 0.9937, 0.5613, 0.9937, 0.5039, 0.9937, 0.4465, 0.9937, 0.4465, 0.9937, 0.6187, 0.9937, 0.5613, 0.9937, 0.5613, 0.9937, 0.6187, 0.9937, 0.5613, 0.9937, 0.5039, 0.9937, 0.5039, 0.9937, 0.5613, 0.9937, 0.6187, 0.9937, 0.4465, 0.9937, 0.4465, 0.9937, 0.5039, 0.9937, 0.5613, 0.9937, 0.6187, 0.9937, 0.5039, 0.9937, 0.5613, 0.9937, 0.5613, 0.9937, 0.5039, 0.9937, 0.5613, 0.9937, 0.6187, 0.9937, 0.6187, 0.9937, 0.5613, 0.9937, 0.5039, 0.9937, 0.5613, 0.9937, 0.5613, 0.9937, 0.5039, 0.9937, 0.4465, 0.9937, 0.5039, 0.9937, 0.5039, 0.9937, 0.4465, 0.9937, 0.5613, 0.9937, 0.6187, 0.9937, 0.6187, 0.9937, 0.5613, 0.9937, 0.4465, 0.9937, 0.5039, 0.9937, 0.5039, 0.9937, 0.4465, 0.9937, 0.4139, 0.7563, 0.4465, 0.7563, 0.4465, 0.7563, 0.4139, 0.7563, 0.4465, 0.7563, 0.4465, 0.7563, 0.4465, 0.7563, 0.4465, 0.7563, 0.4465, 0.7563, 0.0, 0.0, 0.0, 0.0, 0.0, 0.0, 0.0, 0.0, 0.0, 0.0, 0.0, 0.0, 0.0, 0.0, 0.0, 0.0, 0.0, 0.0, 0.5039, 0.7563, 0.5613, 0.7562, 0.5613, 0.7562, 0.5039, 0.7563, 0.4465, 0.7563, 0.5039, 0.7563, 0.5039, 0.7563, 0.4465, 0.7563, 0.0, 0.0, 0.0, 0.0, 0.0, 0.0, 0.0, 0.0, 0.0, 0.0, 0.0, 0.0, 0.0, 0.0, 0.0, 0.0, 0.5613, 0.7562, 0.6187, 0.7562, 0.6187, 0.7562, 0.5613, 0.7562, 0.0, 0.0, 0.0, 0.0, 0.0, 0.0, 0.0, 0.0, 0.0, 0.0, 0.0, 0.0, 0.0, 0.0, 0.0, 0.0, 0.5613, 0.7562, 0.6187, 0.7562, 0.6187, 0.7562, 0.5613, 0.7562, 0.4465, 0.7563, 0.5039, 0.7563, 0.5039, 0.7563, 0.4465, 0.7563, 0.6187, 0.8354, 0.6187, 0.9146, 0.6187, 0.9146, 0.6187, 0.8354, 0.6187, 0.9146, 0.6187, 0.9937, 0.6187, 0.9937, 0.6187, 0.9146, 0.6187, 0.7563, 0.6187, 0.8354, 0.6187, 0.8354, 0.6187, 0.7563, 0.6187, 0.7563, 0.6187, 0.8354, 0.6187, 0.8354, 0.6187, 0.7562, 0.6187, 0.8354, 0.6187, 0.9146, 0.6187, 0.9146, 0.6187, 0.8354, 0.6187, 0.8354, 0.6187, 0.9146, 0.6187, 0.9146, 0.6187, 0.8354, 0.6187, 0.9146, 0.6187, 0.9937, 0.6187, 0.9937, 0.6187, 0.9146, 0.6187, 0.9146, 0.6187, 0.9937, 0.6187, 0.9937, 0.6187, 0.9146, 0.6187, 0.9146, 0.6187, 0.9937, 0.6187, 0.9937, 0.6187, 0.9146, 0.6187, 0.7562, 0.6187, 0.8354, 0.6187, 0.8354, 0.6187, 0.7562, 0.6187, 0.8354, 0.6187, 0.9146, 0.6187, 0.9146, 0.6187, 0.8354, 0.6187, 0.7562, 0.6187, 0.8354, 0.6187, 0.8354, 0.6187, 0.7562, 0.6187, 0.9937, 0.6187, 0.9146, 0.6187, 0.9146, 0.6187, 0.9937, 0.6187, 0.8354, 0.6187, 0.7562, 0.6187, 0.7562, 0.6187, 0.8354, 0.6187, 0.7562, 0.6187, 0.7562, 0.6187, 0.7562, 0.6187, 0.7562, 0.6187, 0.9146, 0.6187, 0.8354, 0.6187, 0.8354, 0.6187, 0.9146, 0.5498, 0.7563, 0.5383, 0.7563, 0.5383, 0.7563, 0.5498, 0.7563, 0.375, 0.75, 0.375, 0.75, 0.375, 0.75, 0.375, 0.75, 0.4204, 0.9937, 0.4334, 0.9937, 0.4334, 0.9937, 0.4204, 0.9937, 0.375, 0.75, 0.375, 0.75, 0.375, 0.75, 0.375, 0.75, 0.5613, 0.7563, 0.5039, 0.7563, 0.5039, 0.7563, 0.5154, 0.7563, 0.5269, 0.7563, 0.5383, 0.7563, 0.5498, 0.7563, 0.5613, 0.7563, 0.625, 0.75, 0.375, 0.75, 0.375, 0.75, 0.625, 0.75, 0.375, 0.5, 0.625, 0.5, 0.625, 0.5, 0.375, 0.5, 0.3812, 0.9937, 0.4465, 0.9937, 0.4465, 0.9937, 0.4334, 0.9937, 0.4204, 0.9937, 0.4073, 0.9937, 0.3943, 0.9937, 0.3812, 0.9937, 0.4465, 0.9937, 0.6187, 0.9937, 0.6187, 0.9937, 0.5843, 0.9937, 0.5498, 0.9937, 0.5154, 0.9937, 0.4809, 0.9938, 0.4465, 0.9937, 0.3812, 0.7562, 0.375, 0.75, 0.375, 0.75, 0.3812, 0.7562, 0.4465, 0.7563, 0.3812, 0.7562, 0.3812, 0.7562, 0.3943, 0.7563, 0.4073, 0.7563, 0.4204, 0.7563, 0.4334, 0.7563, 0.4465, 0.7563, 0.5039, 0.7563, 0.4465, 0.7563, 0.4465, 0.7563, 0.4579, 0.7563, 0.4694, 0.7563, 0.4809, 0.7563, 0.4924, 0.7563, 0.5039, 0.7563, 0.3812, 0.7562, 0.3812, 0.9937, 0.3812, 0.9937, 0.3812, 0.7562, 0.3812, 0.9937, 0.6187, 0.9937, 0.625, 1.0, 0.375, 1.0, 0.3812, 0.7562, 0.3812, 0.9937, 0.3812, 0.9937, 0.3812, 0.7562, 0.6187, 0.9937, 0.6187, 0.7563, 0.625, 0.75, 0.625, 1.0, 0.375, 0.75, 0.375, 0.75, 0.375, 0.75, 0.375, 0.75, 0.6187, 0.7563, 0.6187, 0.7563, 0.6073, 0.7563, 0.5958, 0.7563, 0.5843, 0.7563, 0.5728, 0.7563, 0.5613, 0.7563, 0.5498, 0.7563, 0.5383, 0.7563, 0.5269, 0.7563, 0.5154, 0.7563, 0.5039, 0.7563, 0.4924, 0.7563, 0.4809, 0.7563, 0.4694, 0.7563, 0.4579, 0.7563, 0.4465, 0.7563, 0.4465, 0.7563, 0.4334, 0.7563, 0.4204, 0.7563, 0.4073, 0.7563, 0.3943, 0.7563, 0.3813, 0.7562, 0.3812, 0.7562, 0.6187, 0.9462, 0.6187, 0.8988, 0.6187, 0.8988, 0.6187, 0.9462, 0.625, 0.75, 0.375, 0.75, 0.375, 0.75, 0.625, 0.75, 0.375, 1.0, 0.3812, 0.9937, 0.3812, 0.9937, 0.3812, 0.9937, 0.3812, 0.9937, 0.375, 1.0, 0.3812, 0.7562, 0.375, 0.75, 0.375, 0.75, 0.3812, 0.7562, 0.3813, 0.7562, 0.3813, 0.7562, 0.5269, 0.7563, 0.5154, 0.7563, 0.5154, 0.7563, 0.5269, 0.7563, 0.6187, 0.9937, 0.3812, 0.9937, 0.3812, 0.9937, 0.6187, 0.9937, 0.0, 0.0, 0.0, 0.0, 0.0, 0.0, 0.0, 0.0, 0.4809, 0.9938, 0.5154, 0.9938, 0.5154, 0.9938, 0.4809, 0.9938, 0.3812, 0.9937, 0.3812, 0.9937, 0.3812, 0.9937, 0.3812, 0.9937, 0.3943, 0.9938, 0.3812, 0.9937, 0.3812, 0.9937, 0.3943, 0.9938, 0.3943, 0.9937, 0.3812, 0.9937, 0.3812, 0.9937, 0.3943, 0.9937, 0.4809, 0.7563, 0.4694, 0.7563, 0.4694, 0.7563, 0.4809, 0.7563, 0.6073, 0.7563, 0.5958, 0.7563, 0.5958, 0.7563, 0.6073, 0.7563, 0.3812, 0.9937, 0.3812, 0.9937, 0.3812, 0.9937, 0.3812, 0.9937, 0.3943, 0.9938, 0.4073, 0.9938, 0.4073, 0.9938, 0.3943, 0.9938, 0.5154, 0.7563, 0.5039, 0.7563, 0.5039, 0.7563, 0.5154, 0.7563, 0.5498, 0.7563, 0.5383, 0.7563, 0.5383, 0.7563, 0.5498, 0.7563, 0.4073, 0.9937, 0.4204, 0.9937, 0.4204, 0.9938, 0.4073, 0.9938, 0.3812, 0.9937, 0.3943, 0.9938, 0.3943, 0.9938, 0.3812, 0.9937, 0.4465, 0.7563, 0.4334, 0.7563, 0.4334, 0.7563, 0.4465, 0.7563, 0.3943, 0.7563, 0.3813, 0.7562, 0.3813, 0.7562, 0.3943, 0.7563, 0.4204, 0.9937, 0.4334, 0.9937, 0.4334, 0.9938, 0.4204, 0.9938, 0.4465, 0.9937, 0.4334, 0.9937, 0.4334, 0.9937, 0.4465, 0.9937, 0.3813, 0.7562, 0.3812, 0.7562, 0.3812, 0.7562, 0.3813, 0.7562, 0.5383, 0.7563, 0.5269, 0.7563, 0.5269, 0.7563, 0.5383, 0.7563, 0.4334, 0.9937, 0.4465, 0.9937, 0.4465, 0.9937, 0.4334, 0.9938, 0.4465, 0.9937, 0.4465, 0.9937, 0.4465, 0.9937, 0.4465, 0.9937, 0.6187, 0.7563, 0.6073, 0.7563, 0.6073, 0.7563, 0.6187, 0.7563, 0.5039, 0.7563, 0.4924, 0.7563, 0.4924, 0.7563, 0.5039, 0.7563, 0.3943, 0.9937, 0.4073, 0.9937, 0.4073, 0.9937, 0.3943, 0.9937, 0.5843, 0.9938, 0.6187, 0.9938, 0.6187, 0.9938, 0.5843, 0.9938, 0.4809, 0.9938, 0.5154, 0.9938, 0.5498, 0.9938, 0.5843, 0.9938, 0.6187, 0.9938, 0.6187, 0.9937, 0.3812, 0.9937, 0.3812, 0.9937, 0.3943, 0.9937, 0.4073, 0.9937, 0.4204, 0.9937, 0.4334, 0.9937, 0.4465, 0.9937, 0.4465, 0.9937, 0.4465, 0.9937, 0.4465, 0.9937, 0.4465, 0.9937, 0.4465, 0.9937, 0.4465, 0.9937, 0.4809, 0.9938, 0.4809, 0.9938, 0.4465, 0.9937, 0.4465, 0.9937, 0.4809, 0.9938, 0.4809, 0.9938, 0.4465, 0.9937, 0.4694, 0.7563, 0.4579, 0.7563, 0.4579, 0.7563, 0.4694, 0.7563, 0.4334, 0.7563, 0.4204, 0.7563, 0.4204, 0.7563, 0.4334, 0.7563, 0.4809, 0.9938, 0.5154, 0.9937, 0.5154, 0.9938, 0.4809, 0.9938, 0.5154, 0.9938, 0.5498, 0.9938, 0.5498, 0.9938, 0.5154, 0.9938, 0.5728, 0.7563, 0.5613, 0.7563, 0.5613, 0.7563, 0.5728, 0.7563, 0.0, 0.0, 0.0, 0.0, 0.0, 0.0, 0.0, 0.0, 0.5154, 0.9937, 0.5498, 0.9937, 0.5498, 0.9938, 0.5154, 0.9938, 0.4334, 0.9937, 0.4465, 0.9937, 0.4465, 0.9937, 0.4334, 0.9937, 0.4579, 0.7563, 0.4465, 0.7563, 0.4465, 0.7563, 0.4579, 0.7563, 0.4924, 0.7563, 0.4809, 0.7563, 0.4809, 0.7563, 0.4924, 0.7563, 0.5498, 0.9937, 0.5843, 0.9937, 0.5843, 0.9938, 0.5498, 0.9938, 0.4073, 0.9937, 0.4204, 0.9937, 0.4204, 0.9937, 0.4073, 0.9937, 0.5843, 0.7563, 0.5728, 0.7563, 0.5728, 0.7563, 0.5843, 0.7563, 0.5958, 0.7563, 0.5843, 0.7563, 0.5843, 0.7563, 0.5958, 0.7563, 0.5843, 0.9937, 0.6187, 0.9937, 0.6187, 0.9938, 0.5843, 0.9938, 0.3812, 0.9937, 0.3943, 0.9937, 0.3943, 0.9937, 0.3812, 0.9937, 0.5498, 0.9938, 0.5843, 0.9938, 0.5843, 0.9938, 0.5498, 0.9938, 0.5269, 0.7563, 0.5154, 0.7563, 0.5154, 0.7563, 0.5269, 0.7563, 0.5958, 0.7563, 0.5958, 0.7563, 0.6073, 0.7563, 0.6073, 0.7563, 0.4694, 0.7563, 0.4809, 0.7563, 0.4809, 0.7563, 0.4694, 0.7563, 0.5843, 0.7563, 0.5843, 0.7563, 0.5958, 0.7563, 0.5958, 0.7563, 0.4073, 0.7563, 0.3943, 0.7563, 0.3943, 0.7563, 0.4073, 0.7563, 0.5728, 0.7563, 0.5728, 0.7563, 0.5843, 0.7563, 0.5843, 0.7563, 0.0, 0.0, 0.0, 0.0, 0.0, 0.0, 0.0, 0.0, 0.5613, 0.7563, 0.5613, 0.7563, 0.5728, 0.7563, 0.5728, 0.7563, 0.4924, 0.7563, 0.5039, 0.7563, 0.5039, 0.7563, 0.4924, 0.7563, 0.4334, 0.7563, 0.4204, 0.7563, 0.4204, 0.7563, 0.4334, 0.7563, 0.3943, 0.7563, 0.3813, 0.7562, 0.3813, 0.7562, 0.3943, 0.7563, 0.4204, 0.7563, 0.4073, 0.7563, 0.4073, 0.7563, 0.4204, 0.7563, 0.4204, 0.7563, 0.4073, 0.7563, 0.4073, 0.7563, 0.4204, 0.7563, 0.4465, 0.7563, 0.4334, 0.7563, 0.4334, 0.7563, 0.4465, 0.7563, 0.4073, 0.7563, 0.4204, 0.7563, 0.4204, 0.7563, 0.4073, 0.7563, 0.4334, 0.7563, 0.4204, 0.7563, 0.4204, 0.7563, 0.4334, 0.7563, 0.4073, 0.7563, 0.3943, 0.7563, 0.3943, 0.7563, 0.4073, 0.7563, 0.4204, 0.7563, 0.4073, 0.7563, 0.4073, 0.7563, 0.4204, 0.7563, 0.4204, 0.7563, 0.4334, 0.7563, 0.4334, 0.7563, 0.4204, 0.7563, 0.4073, 0.7563, 0.4073, 0.7563, 0.4073, 0.7563, 0.4073, 0.7563, 0.3813, 0.7562, 0.3813, 0.7562, 0.3813, 0.7562, 0.3813, 0.7562, 0.3812, 0.7562, 0.3813, 0.7562, 0.3813, 0.7562, 0.3812, 0.7562, 0.4073, 0.7563, 0.4073, 0.7563, 0.4073, 0.7563, 0.4073, 0.7563, 0.4924, 0.7563, 0.4809, 0.7563, 0.4809, 0.7563, 0.4924, 0.7563, 0.4579, 0.7563, 0.4579, 0.7563, 0.4694, 0.7563, 0.4694, 0.7563, 0.5383, 0.7563, 0.5269, 0.7563, 0.5269, 0.7563, 0.5383, 0.7563, 0.4465, 0.7563, 0.4465, 0.7563, 0.4579, 0.7563, 0.4579, 0.7563, 0.4465, 0.7563, 0.4465, 0.7563, 0.4465, 0.7563, 0.4465, 0.7563, 0.4465, 0.7563, 0.5613, 0.7563, 0.5498, 0.7563, 0.5498, 0.7563, 0.5613, 0.7563, 0.4465, 0.7563, 0.4334, 0.7563, 0.4334, 0.7563, 0.4465, 0.7563, 0.5154, 0.7563, 0.5039, 0.7563, 0.5039, 0.7563, 0.5154, 0.7563, 0.3813, 0.7562, 0.3812, 0.7562, 0.3812, 0.7562, 0.3813, 0.7562, 0.0, 0.0, 0.0, 0.0, 0.0, 0.0, 0.0, 0.0, 0.6187, 0.8513, 0.6187, 0.8038, 0.6187, 0.8038, 0.6187, 0.8513, 0.6187, 0.8038, 0.6187, 0.7563, 0.6187, 0.7563, 0.6187, 0.8038, 0.6187, 0.9937, 0.6187, 0.9462, 0.6187, 0.9462, 0.6187, 0.9938, 0.6187, 0.9938, 0.6187, 0.9462, 0.6187, 0.9462, 0.6187, 0.9938, 0.6187, 0.9462, 0.6187, 0.8988, 0.6187, 0.8988, 0.6187, 0.9462, 0.0, 0.0, 0.0, 0.0, 0.0, 0.0, 0.0, 0.0, 0.6187, 0.8988, 0.6187, 0.8513, 0.6187, 0.8513, 0.6187, 0.8988, 0.6187, 0.8988, 0.6187, 0.8513, 0.6187, 0.8513, 0.6187, 0.8988, 0.6187, 0.8513, 0.6187, 0.8038, 0.6187, 0.8038, 0.6187, 0.8513, 0.6187, 0.7563, 0.6187, 0.9937, 0.6187, 0.9938, 0.6187, 0.9462, 0.6187, 0.8988, 0.6187, 0.8513, 0.6187, 0.8038, 0.6187, 0.7563, 0.6187, 0.8038, 0.6187, 0.7563, 0.6187, 0.7563, 0.6187, 0.8038, 0.6187, 0.7563, 0.6187, 0.9937, 0.6187, 0.9937, 0.6187, 0.7563, 0.3812, 0.9937, 0.3812, 0.9937, 0.3812, 0.9937, 0.3812, 0.9937, 0.3943, 0.9937, 0.4073, 0.9937, 0.4073, 0.9937, 0.3943, 0.9937, 0.3943, 0.9937, 0.4073, 0.9937, 0.4073, 0.9937, 0.3943, 0.9937, 0.3812, 0.9937, 0.3943, 0.9937, 0.3943, 0.9937, 0.3812, 0.9937, 0.4073, 0.9937, 0.4073, 0.9938, 0.4073, 0.9938, 0.4073, 0.9937, 0.4073, 0.9938, 0.3943, 0.9938, 0.3943, 0.9938, 0.4073, 0.9938, 0.3812, 0.9937, 0.3943, 0.9937, 0.3943, 0.9938, 0.3812, 0.9937, 0.3943, 0.9937, 0.4073, 0.9937, 0.4073, 0.9938, 0.3943, 0.9938, 0.3943, 0.9938, 0.3812, 0.9937, 0.3812, 0.9937, 0.3943, 0.9938, 0.3812, 0.9937, 0.3943, 0.9937, 0.3943, 0.9937, 0.3812, 0.9937, 0.4073, 0.9938, 0.3943, 0.9938, 0.3943, 0.9938, 0.4073, 0.9938, 0.4073, 0.9937, 0.4073, 0.9938, 0.4073, 0.9938, 0.4073, 0.9937, 0.4073, 0.7563, 0.3943, 0.7563, 0.3943, 0.7563, 0.4073, 0.7563, 0.3943, 0.7563, 0.3812, 0.7562, 0.3813, 0.7562, 0.3943, 0.7563, 0.3813, 0.7562, 0.3943, 0.7563, 0.3943, 0.7563, 0.3813, 0.7562, 0.3943, 0.7563, 0.3812, 0.7562, 0.3812, 0.7562, 0.3943, 0.7563, 0.3943, 0.7563, 0.4073, 0.7563, 0.4073, 0.7563, 0.3943, 0.7563, 0.4073, 0.7563, 0.3943, 0.7563, 0.3943, 0.7563, 0.4073, 0.7563, 0.4465, 0.7563, 0.4334, 0.7563, 0.4334, 0.7563, 0.4465, 0.7563, 0.4334, 0.7563, 0.4204, 0.7563, 0.4204, 0.7563, 0.4334, 0.7563, 0.4204, 0.7563, 0.4073, 0.7563, 0.4073, 0.7563, 0.4204, 0.7563, 0.4073, 0.7563, 0.3943, 0.7563, 0.3943, 0.7563, 0.4073, 0.7563, 0.3943, 0.7563, 0.3813, 0.7562, 0.3813, 0.7562, 0.3943, 0.7563, 0.3943, 0.7563, 0.3813, 0.7562, 0.3813, 0.7562, 0.3943, 0.7563, 0.3943, 0.7563, 0.4073, 0.7563, 0.4073, 0.7563, 0.3943, 0.7563, 0.3813, 0.7562, 0.3943, 0.7563, 0.3943, 0.7563, 0.3813, 0.7562, 0.4465, 0.7563, 0.4334, 0.7563, 0.4334, 0.7563, 0.4465, 0.7563, 0.4334, 0.7563, 0.4204, 0.7563, 0.4204, 0.7563, 0.4334, 0.7563, 0.4465, 0.7563, 0.4465, 0.7563, 0.4465, 0.7563, 0.4465, 0.7563, 0.4334, 0.7563, 0.4465, 0.7563, 0.4465, 0.7563, 0.4334, 0.7563, 0.3812, 0.9937, 0.3943, 0.9938, 0.3943, 0.9937, 0.3812, 0.9937, 0.3943, 0.9938, 0.4073, 0.9938, 0.4073, 0.9937, 0.3943, 0.9937, 0.4073, 0.9938, 0.4204, 0.9938, 0.4204, 0.9937, 0.4073, 0.9937, 0.4204, 0.9938, 0.4334, 0.9938, 0.4334, 0.9937, 0.4204, 0.9937, 0.4334, 0.9938, 0.4465, 0.9937, 0.4465, 0.9937, 0.4334, 0.9937, 0.4465, 0.9937, 0.4465, 0.9937, 0.4465, 0.9937, 0.4465, 0.9937, 0.4073, 0.9937, 0.3943, 0.9937, 0.3943, 0.9937, 0.4073, 0.9937, 0.4465, 0.9937, 0.4334, 0.9938, 0.4334, 0.9938, 0.4465, 0.9937, 0.4204, 0.9937, 0.4073, 0.9937, 0.4073, 0.9937, 0.4204, 0.9937, 0.4334, 0.9938, 0.4465, 0.9937, 0.4465, 0.9937, 0.4334, 0.9938, 0.4334, 0.9937, 0.4204, 0.9937, 0.4204, 0.9937, 0.4334, 0.9937, 0.3812, 0.9937, 0.3812, 0.9937, 0.3812, 0.9937, 0.3812, 0.9937, 0.6073, 0.7563, 0.6073, 0.7563, 0.6187, 0.7563, 0.6187, 0.7563, 0.6187, 0.7563, 0.4465, 0.7563, 0.4465, 0.7563, 0.4465, 0.7563, 0.4465, 0.7563, 0.4073, 0.7563, 0.3943, 0.7563, 0.3943, 0.7563, 0.4073, 0.7563, 0.5613, 0.7563, 0.5498, 0.7563, 0.5498, 0.7563, 0.5613, 0.7563, 0.3812, 0.7562, 0.6187, 0.7563, 0.6187, 0.7563, 0.3812, 0.7562, 0.4204, 0.7563, 0.4073, 0.7563, 0.4073, 0.7563, 0.4204, 0.7563, 0.4465, 0.7563, 0.4334, 0.7563, 0.4334, 0.7563, 0.4465, 0.7563, 0.4334, 0.7563, 0.4204, 0.7563, 0.4204, 0.7563, 0.4334, 0.7563, 0.4073, 0.7563, 0.4204, 0.7563, 0.4204, 0.7563, 0.4073, 0.7563, 0.4204, 0.7563, 0.4334, 0.7563, 0.4334, 0.7563, 0.4204, 0.7563, 0.4334, 0.7563, 0.4465, 0.7563, 0.4465, 0.7563, 0.4334, 0.7563, 0.4465, 0.7563, 0.4465, 0.7563, 0.4465, 0.7563, 0.4465, 0.7563, 0.4204, 0.7563, 0.4073, 0.7563, 0.4073, 0.7563, 0.4204, 0.7563, 0.4073, 0.9938, 0.4204, 0.9938, 0.4204, 0.9938, 0.4073, 0.9938, 0.4204, 0.9938, 0.4334, 0.9938, 0.4334, 0.9938, 0.4204, 0.9938, 0.4334, 0.9938, 0.4465, 0.9937, 0.4465, 0.9937, 0.4334, 0.9938, 0.4334, 0.9938, 0.4204, 0.9938, 0.4204, 0.9938, 0.4334, 0.9938, 0.4204, 0.9938, 0.4334, 0.9938, 0.4334, 0.9938, 0.4204, 0.9938, 0.4204, 0.9938, 0.4073, 0.9938, 0.4073, 0.9938, 0.4204, 0.9938, 0.4073, 0.9938, 0.4204, 0.9938, 0.4204, 0.9938, 0.4073, 0.9938, 0.4073, 0.9938, 0.4073, 0.9938, 0.4073, 0.9938, 0.4073, 0.9938, 0.6187, 0.7563, 0.6187, 0.7563, 0.3812, 0.7562, 0.3812, 0.7562, 0.375, 0.75, 0.625, 0.75, 0.375, 1.0, 0.625, 1.0, 0.625, 1.0, 0.375, 1.0, 0.375, 0.5, 0.625, 0.5, 0.625, 0.5, 0.375, 0.5, 0.0, 0.0, 0.0, 0.0, 0.0, 0.0, 0.0, 0.0, 0.375, 0.75, 0.375, 0.75, 0.375, 0.75, 0.375, 0.75, 0.625, 0.5, 0.625, 0.75, 0.375, 0.75, 0.375, 0.75, 0.375, 0.75, 0.375, 0.75, 0.375, 0.5, 0.0, 0.0, 0.0, 0.0, 0.0, 0.0, 0.0, 0.0, 0.375, 0.75, 0.375, 0.75, 0.375, 0.75, 0.375, 0.75, 0.375, 0.75, 0.375, 0.75, 0.375, 0.75, 0.375, 0.75, 0.375, 0.5, 0.625, 0.5, 0.625, 0.5, 0.375, 0.5, 0.625, 0.75, 0.375, 0.75, 0.375, 0.75, 0.625, 0.75, 0.625, 0.5, 0.625, 0.5, 0.625, 0.5, 0.625, 0.5, 0.625, 0.25, 0.375, 0.25, 0.375, 0.25, 0.625, 0.25, 0.375, 1.0, 0.375, 1.0, 0.375, 1.0, 0.375, 1.0, 0.375, 1.0, 0.375, 1.0, 0.375, 1.0, 0.375, 1.0, 0.375, 1.0, 0.375, 1.0, 0.375, 1.0, 0.375, 1.0, 0.0, 0.0, 0.0, 0.0, 0.0, 0.0, 0.0, 0.0, 0.375, 1.0, 0.625, 1.0, 0.625, 1.0, 0.375, 1.0, 0.375, 1.0, 0.375, 1.0, 0.375, 1.0, 0.375, 1.0, 0.625, 0.25, 0.375, 0.25, 0.375, 0.25, 0.625, 0.25, 0.375, 1.0, 0.375, 1.0, 0.375, 1.0, 0.375, 1.0, 0.375, 1.0, 0.625, 1.0, 0.625, 1.0, 0.375, 1.0, 0.375, 1.0, 0.375, 1.0, 0.375, 1.0, 0.375, 1.0, 0.0, 0.0, 0.0, 0.0, 0.0, 0.0, 0.0, 0.0, 0.375, 1.0, 0.375, 1.0, 0.375, 1.0, 0.375, 1.0, 0.0, 0.0, 0.0, 0.0, 0.0, 0.0, 0.0, 0.0, 0.375, 1.0, 0.375, 1.0, 0.375, 1.0, 0.375, 1.0, 0.625, 0.25, 0.375, 0.25, 0.375, 0.25, 0.625, 0.25, 0.375, 1.0, 0.375, 1.0, 0.375, 1.0, 0.375, 1.0, 0.625, 0.5, 0.625, 0.5, 0.625, 0.5, 0.625, 0.5, 0.875, 0.5, 0.875, 0.5, 0.875, 0.75, 0.875, 0.75, 0.875, 0.75, 0.875, 0.75, 0.875, 0.5, 0.875, 0.5, 0.625, 0.75, 0.625, 0.75, 0.625, 0.5, 0.625, 0.5, 0.875, 0.5, 0.875, 0.75, 0.625, 0.75, 0.625, 0.75, 0.625, 0.5, 0.625, 0.5, 0.625, 0.5, 0.625, 0.75, 0.625, 0.25, 0.625, 0.0, 0.625, 0.0, 0.625, 0.25, 0.625, 0.75, 0.625, 0.75, 0.625, 0.75, 0.625, 0.75, 0.625, 0.25, 0.625, 0.25, 0.625, 0.25, 0.625, 0.25, 0.625, 0.25, 0.625, 0.25, 0.625, 0.25, 0.625, 0.25, 0.625, 0.75, 0.625, 0.75, 0.625, 0.75, 0.625, 0.75, 0.625, 1.0, 0.625, 1.0, 0.625, 1.0, 0.625, 1.0, 0.625, 0.5, 0.625, 0.5, 0.625, 0.5, 0.625, 0.5, 0.625, 0.5, 0.625, 0.25, 0.625, 0.25, 0.625, 0.5, 0.625, 0.75, 0.625, 0.5, 0.625, 0.5, 0.625, 0.75, 0.625, 0.25, 0.625, 0.25, 0.625, 0.25, 0.625, 0.25, 0.625, 1.0, 0.625, 1.0, 0.625, 1.0, 0.625, 1.0, 0.625, 0.75, 0.625, 0.75, 0.625, 0.75, 0.625, 0.75, 0.625, 1.0, 0.625, 1.0, 0.625, 1.0, 0.625, 1.0, 0.375, 0.25, 0.0, 0.0, 0.375, 1.0, 0.625, 0.0, 0.625, 0.25, 0.4139, 0.7563, 0.4139, 0.7563, 0.4465, 0.7563, 0.5039, 0.7563, 0.5613, 0.7563, 0.6187, 0.7563, 0.6187, 0.7563, 0.0, 0.0, 0.0, 0.0, 0.0, 0.0, 0.5613, 0.7562, 0.5039, 0.7563, 0.0, 0.0, 0.0, 0.0, 0.4465, 0.7563, 0.0, 0.0, 0.0, 0.0, 0.0, 0.0, 0.0, 0.0, 0.0, 0.0, 0.0, 0.0, 0.0, 0.0, 0.0, 0.0, 0.4465, 0.7563, 0.5039, 0.7563, 0.5039, 0.7563, 0.4465, 0.7563, 0.5613, 0.7562, 0.6187, 0.7562, 0.6187, 0.7562, 0.5613, 0.7562, 0.5039, 0.7563, 0.5613, 0.7562, 0.5613, 0.7562, 0.5039, 0.7563, 0.0, 0.0, 0.0, 0.0, 0.0, 0.0, 0.0, 0.0, 0.0, 0.0, 0.0, 0.0, 0.0, 0.0, 0.0, 0.0, 0.5039, 0.7563, 0.5613, 0.7562, 0.5613, 0.7562, 0.5039, 0.7563, 0.0, 0.0, 0.0, 0.0, 0.0, 0.0, 0.0, 0.0, 0.0, 0.0, 0.0, 0.0, 0.0, 0.0, 0.0, 0.0])
me_cube_001.materials.append(mat_interior_top_001)
me_cube_001.materials.append(mat_interior_bottom_001)
me_cube_001.materials.append(mat_exterior_001)
me_cube_001.materials.append(mat_door_gap_001)
me_cube_001.materials.append(mat_metal_panels_001)
me_cube_001.use_remesh_fix_poles = True
me_cube_001.use_remesh_preserve_attributes = False
me_cube_001.use_mirror_vertex_groups = False
me_cube_001.update()
me_cube_002 = bpy.data.meshes.new('Cube.002')
me_cube_002.from_pydata([(-0.95, -1.0, -1.0), (-0.95, -1.0, 0.95), (-1.0, 1.0, -1.0), (-1.0, 1.0, 1.0), (0.95, -1.0, -1.0), (0.95, -1.0, 0.95), (1.0, 1.0, -1.0), (1.0, 1.0, 1.0), (-1.0, -1.0, -1.0), (1.0, -1.0, -1.0), (1.0, 1.0, 1.0), (1.0, -1.0, -1.0), (-0.95, 0.959, -1.0), (-0.95, 0.959, 0.95), (0.95, 0.959, 0.95), (0.95, 0.959, -1.0), (-0.95, -1.0, 0.95), (-0.95, -1.0, -0.2), (1.0, 1.0, -1.0), (1.0, -1.0, -1.0), (-0.95, -1.0, -0.2), (0.95, -1.0, -0.2), (-0.95, 0.959, -0.2), (0.95, 0.959, -0.2), (0.95, -1.0, -0.2), (0.95, -1.0, -1.0), (0.95, -1.0, 0.95), (-1.0, -1.0, -1.0), (-0.95, -1.0, -1.0), (1.0, -1.0, -1.0), (-0.95, -0.9457, -1.0), (-0.95, -0.9457, 0.95), (0.95, -0.9457, 0.95), (0.95, -0.9457, -1.0), (0.95, -0.9457, -0.2), (-0.95, -0.9457, -0.2), (0.95, -1.0, -0.6), (0.95, -0.9729, -1.0), (-0.95, -1.0, -0.6), (-0.95, -0.9729, -1.0), (0.95, -0.9729, -0.2), (-0.95, -0.9729, -0.2), (0.95, -0.9457, -0.6), (-0.95, -0.9457, -0.6), (-0.95, -0.9729, -0.6), (0.95, -0.9729, -0.6), (0.9, -1.0, -0.6), (0.9, -1.0, -1.0), (0.9, -0.9729, -1.0), (-0.95, -0.9729, -1.0), (-0.95, -0.9457, -1.0), (0.9, -0.9457, -0.6), (0.9, -0.9457, -1.0), (-0.95, -1.0, -1.0), (-0.95, -1.0, -0.6), (-0.95, -0.9457, -0.6), (-0.95, -0.9729, -0.6), (0.9, -0.9729, -0.6), (-0.9, -0.9729, -1.0), (-0.9, -0.9457, -1.0), (-0.9, -1.0, -1.0), (-0.9, -1.0, -0.6), (-0.9, -0.9457, -0.6), (-0.9, -0.9729, -0.6), (0.9, -0.9729, -0.2), (0.9, -0.9457, -0.2), (0.9, -0.9457, -0.6), (0.9, -0.9729, -0.6), (-0.9, -0.9729, -0.2), (-0.9, -0.9457, -0.2), (-0.9, -0.9457, -0.6), (-0.9, -0.9729, -0.6), (0.95, -0.9457, 0.95), (0.95, -1.0, 0.95), (0.95, -1.0, -0.2), (0.95, -0.9729, -0.2), (0.95, -0.9457, -0.2), (-0.9, -1.0, 0.95), (-0.9, -0.9457, -0.2), (-0.9, -0.9457, 0.95), (-0.9, -1.0, -0.2), (-0.9, -1.0, 0.1833), (-0.9, -1.0, 0.5667), (-0.9, -0.9638, 0.95), (-0.9, -0.9819, 0.95), (-0.9, -0.9457, 0.1833), (-0.9, -0.9457, 0.5667), (-0.9, -0.9819, -0.2), (-0.9, -0.9638, -0.2), (-0.9, -0.9638, 0.5667), (-0.9, -0.9638, 0.1833), (-0.9, -1.0, 0.5667), (-0.9, -1.0, 0.95), (-0.9, -0.9819, 0.95), (-0.9, -1.0, -0.2), (-0.9, -1.0, 0.1833), (-0.9, -0.9638, 0.95), (-0.9, -0.9819, -0.2), (-0.9, -0.9638, -0.2), (-0.9, -0.9819, 0.5667), (-0.9, -0.9638, 0.5667), (-0.9, -0.9819, 0.1833), (-0.9, -0.9638, 0.1833), (-0.95, -0.9638, 0.95), (-0.95, -0.9819, 0.95), (-0.95, -0.9819, -0.2), (-0.95, -0.9638, -0.2), (-0.95, -0.9638, 0.5667), (-0.95, -0.9638, 0.1833), (0.9, -0.9457, 0.95), (0.9, -1.0, 0.95), (0.9, -1.0, -0.2), (0.9, -0.9729, -0.2), (0.9, -0.9457, -0.2), (0.95, -1.0, 0.5667), (0.95, -1.0, 0.1833), (0.95, -0.9457, 0.5667), (0.95, -0.9457, 0.1833), (0.95, -0.9638, 0.95), (0.95, -0.9638, -0.2), (0.95, -0.9638, 0.1833), (0.95, -0.9638, 0.5667), (0.9, -0.9457, 0.1833), (0.9, -0.9457, -0.2), (0.9, -0.9638, 0.95), (0.9, -0.9457, 0.95), (0.9, -0.9638, -0.2), (0.9, -0.9457, 0.5667), (0.95, -0.9457, -0.2), (0.95, -0.9457, 0.1833), (0.3167, -1.0, 0.95), (-0.3167, -1.0, 0.95), (0.95, -0.9638, 0.95), (0.95, -0.9819, 0.95), (-0.3167, -0.9457, 0.95), (0.3167, -0.9457, 0.95), (-0.95, -0.9638, 0.95), (-0.95, -0.9819, 0.95), (0.3167, -0.9819, 0.95), (0.3167, -0.9638, 0.95), (-0.3167, -0.9819, 0.95), (-0.3167, -0.9638, 0.95), (0.3167, -0.9457, 0.9), (0.95, -0.9457, 0.9), (0.95, -0.9638, 0.9), (-0.95, -0.9457, 0.9), (-0.3167, -0.9457, 0.9), (-0.95, -0.9638, 0.9), (0.3167, -0.9638, 0.9), (-0.3167, -0.9638, 0.9), (0.95, -1.03, 0.95), (-0.95, -1.03, 0.95), (0.95, -1.03, -0.2), (0.95, -1.03, -1.0), (-0.95, -1.03, -0.2), (1.0, -1.2, 1.0), (1.0, -1.03, -1.0), (-1.0, -1.03, -1.0), (1.0, -1.03, -1.0), (-0.95, -1.03, -1.0), (0.95, -1.03, 0.1833), (0.95, -1.03, 0.5667), (-0.95, -1.03, -1.0), (0.95, -1.03, -1.0), (0.95, -1.2, 0.95), (-0.95, -1.2, 0.95), (0.95, -1.064, -0.04667), (0.95, -1.2, -1.0), (-0.9, -1.064, 0.72), (1.0, -1.2, 1.0), (-1.0, -1.2, 1.0), (-1.0, -1.2, -1.0), (1.0, -1.2, -1.0), (-0.95, -1.2, -1.0), (0.95, -1.098, -0.2), (0.95, -1.064, 0.03), (-0.95, -1.03, 0.03), (-0.95, -1.03, 0.26), (-0.95, -1.03, 0.49), (-0.95, -1.03, 0.72), (0.9, -1.064, -0.2), (0.9, -1.064, 0.72), (-0.95, -1.098, -0.2), (-0.95, -1.064, -0.2), (-0.95, -1.064, 0.95), (-0.9, -1.098, -0.2), (0.9, -1.098, -0.593), (0.9, -1.098, -1.0), (-0.95, -1.03, -0.84), (-0.95, -1.03, -0.593), (-0.95, -1.03, -0.52), (-0.95, -1.03, -0.36), (-0.9, -1.064, 0.49), (-0.9, -1.064, 0.26), (-0.9, -1.064, 0.03), (-0.9, -1.098, -0.36), (-0.9, -1.098, -0.52), (-0.9, -1.098, -0.593), (-0.9, -1.098, -0.84), (-0.9, -1.098, -1.0), (0.9, -1.064, 0.6433), (0.9, -1.098, -0.84), (-0.95, -1.098, -1.0), (-0.95, -1.064, -1.0), (-0.95, -1.064, -0.84), (-0.95, -1.098, -0.84), (0.9, -1.064, 0.1067), (0.9, -1.064, 0.5667), (-0.95, -1.064, -0.593), (-0.95, -1.098, -0.593), (0.9, -1.064, 0.03), (0.9, -1.098, -0.36), (-0.95, -1.064, -0.52), (-0.95, -1.098, -0.52), (0.9, -1.064, -0.04667), (0.9, -1.098, -0.52), (-0.95, -1.064, -0.36), (-0.95, -1.098, -0.36), (0.9, -1.064, -0.1233), (0.9, -1.064, 0.3367), (-0.95, -1.064, 0.03), (-0.9, -1.2, -1.0), (0.9, -1.064, 0.49), (0.9, -1.064, 0.26), (-0.95, -1.064, 0.26), (-0.9, -1.2, 0.95), (0.9, -1.064, 0.4133), (0.9, -1.064, 0.1833), (-0.95, -1.064, 0.49), (-0.9, -1.064, 0.95), (0.9, -1.064, 0.95), (0.9, -1.2, -1.0), (-0.95, -1.064, 0.72), (-0.9, -1.064, -0.2), (0.9, -1.098, -0.2), (0.9, -1.2, 0.95), (0.95, -1.03, -0.36), (0.95, -1.03, -0.52), (0.95, -1.03, -0.593), (0.95, -1.03, -0.84), (0.95, -1.03, 0.1067), (0.95, -1.03, 0.03), (0.95, -1.03, -0.04667), (0.95, -1.03, -0.1233), (0.95, -1.03, 0.8733), (0.95, -1.03, 0.7967), (0.95, -1.03, 0.72), (0.95, -1.03, 0.6433), (0.95, -1.03, 0.49), (0.95, -1.03, 0.4133), (0.95, -1.03, 0.3367), (0.95, -1.03, 0.26), (0.95, -1.064, -0.2), (0.95, -1.064, 0.95), (0.95, -1.2, -1.0), (0.95, -1.2, 0.95), (0.95, -1.064, 0.1833), (0.95, -1.064, 0.1067), (0.95, -1.098, -0.84), (0.95, -1.098, -0.593), (0.95, -1.098, -0.52), (0.95, -1.098, -0.36), (0.95, -1.064, 0.5667), (0.95, -1.064, 0.6433), (0.95, -1.064, 0.72), (0.95, -1.064, 0.7967), (0.95, -1.064, 0.8733), (0.95, -1.098, -1.0), (0.95, -1.064, 0.95), (0.95, -1.064, -0.2), (0.95, -1.098, -0.2), (0.95, -1.064, -1.0), (0.95, -1.098, -1.0), (0.95, -1.064, -0.36), (0.95, -1.098, -0.36), (0.95, -1.064, -0.52), (0.95, -1.098, -0.52), (0.95, -1.064, -0.593), (0.95, -1.098, -0.593), (0.95, -1.064, -0.84), (0.95, -1.098, -0.84), (0.95, -1.064, 0.26), (0.95, -1.064, 0.3367), (0.95, -1.064, 0.4133), (0.95, -1.064, 0.49), (0.95, -1.064, -0.1233), (0.57, -1.03, 0.95), (0.19, -1.03, 0.95), (-0.19, -1.03, 0.95), (-0.57, -1.03, 0.95), (-0.95, -1.064, 0.9), (0.95, -1.064, 0.9), (-0.95, -1.2, 0.9), (0.95, -1.2, 0.9), (0.95, -1.064, 0.95), (-0.95, -1.064, 0.95), (-0.57, -1.064, 0.95), (0.57, -1.064, 0.9), (-0.19, -1.064, 0.95), (0.19, -1.064, 0.9), (0.19, -1.064, 0.95), (-0.19, -1.064, 0.9), (0.57, -1.064, 0.95), (-0.57, -1.064, 0.9), (-0.95, -1.064, -1.0), (-0.95, -1.03, -1.0), (-0.95, -1.03, -0.84), (-0.95, -1.03, -0.593), (-0.95, -1.064, -0.84), (-0.95, -1.064, -0.593), (-0.9, -1.064, -1.0), (-0.9, -1.03, -1.0), (-0.9, -1.03, -0.84), (-0.9, -1.03, -0.593), (-0.9, -1.064, -0.84), (-0.9, -1.064, -0.593), (0.9, -1.03, -0.84), (0.9, -1.03, -1.0), (0.9, -1.03, -0.593), (0.9, -1.064, -1.0), (0.9, -1.064, -0.593), (0.9, -1.064, -0.84), (0.9, -1.064, -0.2), (0.9, -1.098, -0.2), (0.9, -1.064, -1.0), (0.9, -1.098, -1.0), (0.9, -1.064, -0.36), (0.9, -1.098, -0.36), (0.9, -1.064, -0.52), (0.9, -1.098, -0.52), (0.9, -1.064, -0.593), (0.9, -1.098, -0.593), (0.9, -1.064, -0.84), (0.9, -1.098, -0.84), (-0.9, -1.098, -0.2), (-0.9, -1.064, -0.2), (-0.9, -1.098, -1.0), (-0.9, -1.064, -1.0), (-0.9, -1.064, -0.84), (-0.9, -1.098, -0.84), (-0.9, -1.064, -0.593), (-0.9, -1.098, -0.593), (-0.9, -1.064, -0.52), (-0.9, -1.098, -0.52), (-0.9, -1.064, -0.36), (-0.9, -1.098, -0.36), (0.9, -1.05, -0.2), (0.9, -1.05, -0.36), (0.95, -1.05, -0.2), (0.95, -1.05, -0.36), (0.9, -1.05, -0.593), (0.95, -1.05, -0.593), (0.95, -1.05, -0.52), (0.9, -1.05, -0.52), (0.9, -1.064, 0.8733), (0.9, -1.064, 0.7967), (-0.9, -1.05, -0.2), (-0.95, -1.05, -0.2), (-0.95, -1.05, -0.52), (-0.95, -1.05, -0.593), (-0.95, -1.05, -0.36), (-0.9, -1.05, -0.52), (-0.9, -1.05, -0.593), (-0.9, -1.05, -0.36), (-0.95, -1.2, -1.0), (0.95, -1.2, -1.0), (1.0, -1.2, -1.0), (1.0, -1.03, -1.0), (1.0, -1.0, -1.0), (1.0, -1.0, -1.0), (1.0, -1.2, -1.0), (1.0, 1.0, 1.0), (1.0, -1.2, 1.0), (1.0, 1.0, -1.0), (1.3, -1.03, -1.0), (1.3, -1.0, -1.0), (1.3, -1.0, -1.0), (1.3, -1.2, -1.0), (1.3, 1.0, 1.0), (1.3, -1.2, 1.0), (1.3, 1.0, -1.0), (-1.0, 1.0, -1.0), (-1.0, -1.0, -1.0), (-1.0, 1.0, 1.0), (-1.0, -1.03, -1.0), (-1.0, -1.0, -1.0), (-1.0, -1.2, -1.0), (-1.0, -1.2, 1.0), (-1.0, 1.0, -1.0), (-1.0, -1.0, -1.0), (-1.0, 1.0, 1.0), (-1.0, -1.03, -1.0), (-1.0, -1.0, -1.0), (-1.0, -1.2, -1.0), (-1.0, -1.2, 1.0), (-1.3, 1.0, -1.0), (-1.3, -1.0, -1.0), (-1.3, 1.0, 1.0), (-1.3, -1.03, -1.0), (-1.3, -1.0, -1.0), (-1.3, -1.2, -1.0), (-1.3, -1.2, 1.0), (-1.0, 1.0, 1.5), (1.0, 1.0, 1.5), (1.0, 1.0, 1.5), (1.0, -1.2, 1.5), (1.0, -1.2, 1.5), (-1.0, -1.2, 1.5), (1.0, -1.2, 1.5), (1.0, 1.0, 1.5), (1.3, 1.0, 1.5), (1.3, -1.2, 1.5), (-1.0, -1.2, 1.5), (-1.0, 1.0, 1.5), (-1.0, 1.0, 1.5), (-1.0, -1.2, 1.5), (-1.3, 1.0, 1.5), (-1.3, -1.2, 1.5), (0.95, -0.9457, 0.95), (0.95, -0.9457, 0.5667), (0.9, -0.9457, 0.1833), (0.9, -0.9457, -0.2), (0.9, -0.9457, 0.95), (0.9, -0.9457, 0.5667), (0.95, -0.9638, -0.2), (0.9, -0.9638, -0.2), (0.9, -0.9638, 0.1833), (0.95, -0.9638, 0.1833), (0.95, -0.9638, 0.5667), (0.9, -0.9638, 0.5667), (0.9, -0.9638, 0.95), (0.95, -0.9638, 0.95)], [(95, 81), (77, 92), (84, 93), (94, 80), (87, 97), (91, 82), (103, 104), (105, 106), (72, 109), (5, 76)], [(16, 26, 150, 286, 287, 288, 289, 151), (11, 6, 18, 19), (2, 3, 7, 6), (35, 43, 30, 12, 22), (29, 11, 19, 9), (366, 156, 367, 370), (21, 36, 4, 25, 24), (4, 0, 8, 11), (8, 0, 28, 27), (23, 14, 13, 22), (32, 135, 134, 31, 13, 14), (34, 32, 14, 23), (30, 33, 15, 12), (33, 42, 34, 23, 15), (15, 23, 22, 12), (172, 158, 156, 366), (31, 35, 22, 13), (170, 169, 406, 407), (26, 114, 161, 247, 246, 245, 244, 150), (27, 28, 159, 157), (5, 21, 24, 115, 114, 26), (1, 131, 130, 5, 26, 16), (0, 38, 20, 17, 28), (4, 11, 29, 25), (42, 45, 67, 66), (39, 37, 33, 30), (5, 133, 132, 32, 72, 73), (136, 31, 145, 147), (37, 4, 47, 48), (43, 35, 69, 70), (20, 38, 44, 41), (4, 36, 46, 47), (0, 4, 37, 39), (36, 45, 57, 46), (30, 43, 55, 50), (54, 53, 60, 61), (50, 55, 62, 59), (48, 57, 51, 52), (47, 46, 57, 48), (33, 37, 48, 52), (43, 44, 56, 55), (39, 30, 50, 49), (42, 33, 52, 51), (38, 0, 53, 54), (44, 38, 54, 56), (45, 42, 51, 57), (0, 39, 49, 53), (63, 58, 59, 62), (61, 60, 58, 63), (55, 56, 63, 62), (53, 49, 58, 60), (49, 50, 59, 58), (56, 54, 61, 63), (67, 64, 65, 66), (34, 42, 66, 65), (68, 71, 70, 69), (41, 44, 71, 68), (44, 43, 70, 71), (35, 41, 68, 69), (34, 40, 75, 76), (32, 34, 76, 117, 116, 72), (40, 21, 74, 75), (90, 88, 78, 85), (31, 79, 86, 85, 78, 35), (83, 89, 86, 79), (89, 90, 85, 86), (16, 17, 106, 108, 107, 103), (90, 89, 100, 102), (100, 96, 103, 107), (102, 100, 107, 108), (98, 102, 108, 106), (89, 83, 96, 100), (88, 90, 102, 98), (45, 75, 112, 67), (65, 64, 112, 75, 76, 113), (119, 76, 123, 126), (72, 125, 422, 418), (117, 116, 419, 129), (76, 117, 129, 128), (122, 123, 421, 420), (420, 421, 425, 426), (116, 72, 418, 419), (127, 122, 420, 423), (72, 118, 124, 125), (419, 418, 431, 428), (128, 129, 427, 424), (139, 141, 149, 148), (141, 136, 147, 149), (5, 130, 138, 133), (133, 138, 139, 132), (130, 131, 140, 138), (138, 140, 141, 139), (131, 1, 137, 140), (140, 137, 136, 141), (149, 147, 145, 146), (144, 148, 142, 143), (148, 149, 146, 142), (132, 139, 148, 144), (31, 134, 146, 145), (135, 32, 143, 142), (32, 132, 144, 143), (134, 135, 142, 146), (248, 249, 283, 284), (158, 29, 9, 156), (213, 217, 195, 196), (370, 367, 374, 377), (114, 115, 160, 251, 250, 249, 248, 161), (169, 172, 366, 155), (6, 7, 10, 18), (28, 17, 154, 191, 190, 189, 188, 159), (17, 16, 151, 179, 178, 177, 176, 154), (25, 29, 158, 153), (24, 25, 153, 239, 238, 237, 236, 152), (115, 24, 152, 243, 242, 241, 240, 160), (4, 0, 162, 163), (173, 165, 170, 171), (163, 162, 364, 365), (165, 164, 169, 170), (9, 19, 369, 368), (235, 230, 354, 355, 181, 200, 207, 222, 226, 219, 223, 227, 206, 210, 214, 218, 180, 234, 211, 215, 186, 201, 187, 231), (296, 298, 301, 303), (155, 366, 370, 372), (157, 159, 203, 202, 173, 171), (153, 158, 172, 167, 272, 271), (250, 251, 281, 282), (165, 173, 221, 225), (184, 165, 225, 229), (220, 224, 193, 194), (173, 202, 199, 221), (204, 203, 304, 308), (205, 202, 336, 339), (175, 166, 214, 210), (266, 265, 355, 354), (203, 159, 305, 304), (204, 208, 340, 338), (281, 256, 227, 223), (284, 283, 226, 222), (189, 190, 212, 208), (203, 204, 338, 337), (174, 261, 211, 234), (258, 267, 187, 201), (190, 191, 216, 212), (182, 217, 345, 334), (267, 254, 231, 187), (283, 282, 219, 226), (191, 154, 183, 216), (183, 182, 334, 335), (253, 266, 354, 230), (256, 257, 206, 227), (205, 209, 197, 198), (232, 184, 229, 168), (194, 193, 192, 168, 229, 225, 221, 199, 198, 197, 196, 195, 185, 233), (182, 183, 233, 185), (154, 176, 220, 183), (183, 220, 194, 233), (166, 285, 218, 214), (261, 260, 215, 211), (176, 177, 224, 220), (224, 228, 192, 193), (263, 262, 207, 200), (255, 253, 230, 235), (177, 178, 228, 224), (217, 182, 185, 195), (285, 252, 180, 218), (257, 175, 210, 206), (178, 179, 232, 228), (209, 213, 196, 197), (264, 263, 200, 181), (265, 264, 181, 355), (179, 151, 184, 232), (202, 205, 198, 199), (228, 232, 168, 192), (282, 281, 223, 219), (245, 265, 266, 244), (166, 175, 241, 242), (246, 264, 265, 245), (278, 280, 258, 259), (247, 263, 264, 246), (164, 268, 253, 255), (161, 262, 263, 247), (257, 256, 160, 240), (274, 276, 260, 261), (280, 272, 267, 258), (276, 278, 259, 260), (260, 259, 186, 215), (152, 236, 273, 269), (278, 276, 329, 331), (236, 237, 275, 273), (277, 279, 332, 330), (237, 238, 277, 275), (276, 274, 327, 329), (277, 238, 318, 320), (271, 272, 325, 324), (153, 271, 319, 317), (277, 330, 350, 351), (240, 241, 175, 257), (243, 285, 166, 242), (249, 250, 282, 283), (269, 252, 285, 243, 152), (269, 270, 174, 252), (161, 248, 284, 262), (270, 274, 261, 174), (251, 160, 256, 281), (272, 167, 254, 267), (165, 295, 290, 292), (300, 302, 297, 299), (302, 294, 291, 297), (151, 289, 296, 295), (295, 296, 303, 290), (289, 288, 298, 296), (294, 164, 293, 291), (288, 287, 300, 298), (298, 300, 299, 301), (287, 286, 302, 300), (293, 292, 290, 303, 301, 299, 297, 291), (286, 150, 294, 302), (164, 165, 292, 293), (304, 305, 311, 310), (306, 307, 313, 312), (188, 189, 307, 306), (159, 188, 306, 305), (189, 208, 309, 307), (208, 204, 308, 309), (311, 312, 314, 310), (312, 313, 315, 314), (308, 304, 310, 314), (305, 306, 312, 311), (309, 308, 314, 315), (307, 309, 315, 313), (318, 316, 321, 320), (316, 317, 319, 321), (271, 279, 321, 319), (239, 153, 317, 316), (279, 277, 320, 321), (238, 239, 316, 318), (322, 326, 327, 323), (326, 328, 329, 327), (328, 330, 331, 329), (330, 332, 333, 331), (332, 324, 325, 333), (279, 271, 324, 332), (280, 278, 331, 333), (272, 280, 333, 325), (269, 273, 349, 348), (273, 275, 352, 349), (270, 269, 322, 323), (274, 270, 323, 327), (337, 338, 339, 336), (338, 340, 341, 339), (340, 342, 343, 341), (342, 344, 345, 343), (344, 335, 334, 345), (183, 335, 356, 357), (209, 205, 339, 341), (335, 344, 363, 356), (213, 209, 341, 343), (216, 183, 357, 360), (217, 213, 343, 345), (202, 203, 337, 336), (244, 266, 253, 268, 150), (252, 174, 234, 180), (259, 258, 201, 186), (262, 284, 222, 207), (254, 255, 235, 231), (352, 351, 350, 353), (348, 349, 347, 346), (349, 352, 353, 347), (330, 328, 353, 350), (328, 326, 347, 353), (326, 322, 346, 347), (322, 269, 348, 346), (275, 277, 351, 352), (359, 358, 361, 362), (358, 360, 363, 361), (360, 357, 356, 363), (344, 342, 361, 363), (212, 216, 360, 358), (342, 340, 362, 361), (208, 212, 358, 359), (340, 208, 359, 362), (164, 255, 254, 167, 172, 169), (171, 170, 387, 386), (18, 10, 371, 373), (19, 18, 373, 369), (156, 9, 368, 367), (378, 379, 377, 374, 375, 376, 380), (369, 373, 380, 376), (367, 368, 375, 374), (368, 369, 376, 375), (373, 371, 378, 380), (372, 370, 377, 379), (378, 371, 409, 410), (3, 2, 381, 383), (157, 171, 386, 384), (27, 157, 384, 385), (8, 27, 385, 382), (2, 8, 382, 381), (393, 394, 401, 400), (382, 385, 392, 389), (383, 381, 388, 390), (384, 386, 393, 391), (386, 387, 394, 393), (385, 384, 391, 392), (381, 382, 389, 388), (392, 391, 398, 399), (388, 389, 396, 395), (389, 392, 399, 396), (390, 388, 395, 397), (391, 393, 400, 398), (371, 10, 404, 409), (414, 416, 417, 415, 412, 407, 402, 413), (406, 405, 404, 403, 402, 407), (408, 411, 410, 409, 404, 405), (397, 401, 417, 416), (169, 155, 405, 406), (3, 383, 413, 402), (390, 397, 416, 414), (155, 372, 408, 405), (401, 394, 415, 417), (10, 7, 403, 404), (7, 3, 402, 403), (379, 378, 410, 411), (383, 390, 414, 413), (394, 387, 412, 415), (372, 379, 411, 408), (387, 170, 407, 412), (395, 396, 400, 401, 397), (45, 36, 21, 115, 114, 26, 5, 132, 118, 144, 121, 120, 76, 119, 75), (125, 127, 423, 422), (123, 76, 128, 421), (424, 427, 426, 425), (428, 431, 430, 429), (427, 428, 429, 426), (418, 422, 430, 431), (423, 420, 426, 429), (129, 419, 428, 427), (421, 128, 424, 425), (422, 423, 429, 430)])
me_cube_002.polygons.foreach_set('material_index', [3, 0, 2, 1, 0, 0, 1, 0, 0, 0, 0, 0, 1, 1, 1, 0, 0, 2, 3, 0, 0, 0, 1, 0, 1, 1, 0, 0, 1, 4, 3, 4, 1, 4, 1, 4, 4, 4, 4, 1, 1, 1, 4, 1, 1, 1, 1, 4, 4, 1, 1, 1, 4, 4, 4, 4, 4, 1, 4, 0, 0, 1, 4, 4, 4, 4, 3, 0, 4, 4, 4, 0, 0, 4, 4, 0, 0, 0, 0, 0, 4, 0, 0, 0, 0, 0, 4, 4, 3, 3, 3, 3, 3, 3, 4, 4, 4, 4, 4, 4, 0, 4, 3, 0, 3, 0, 3, 2, 2, 3, 3, 0, 3, 3, 3, 2, 3, 2, 0, 4, 4, 2, 0, 0, 3, 2, 0, 4, 0, 3, 3, 4, 4, 0, 3, 4, 4, 3, 3, 3, 3, 3, 3, 0, 4, 3, 3, 4, 4, 3, 4, 4, 3, 3, 4, 4, 3, 3, 4, 4, 0, 3, 3, 4, 4, 3, 3, 4, 4, 3, 3, 4, 4, 3, 3, 3, 3, 3, 0, 3, 3, 3, 3, 3, 3, 3, 3, 3, 3, 3, 3, 4, 0, 0, 3, 3, 3, 3, 3, 3, 3, 3, 3, 0, 0, 4, 4, 3, 4, 3, 0, 3, 4, 3, 4, 3, 2, 0, 4, 3, 3, 3, 3, 4, 4, 3, 4, 3, 4, 4, 4, 3, 4, 3, 4, 4, 4, 4, 4, 4, 3, 3, 3, 3, 3, 3, 3, 4, 4, 4, 4, 4, 4, 3, 4, 3, 3, 3, 0, 3, 3, 3, 4, 2, 4, 4, 4, 4, 4, 4, 4, 3, 4, 4, 4, 4, 3, 4, 3, 3, 2, 2, 2, 0, 0, 2, 0, 0, 0, 2, 2, 2, 2, 0, 0, 0, 0, 2, 0, 2, 0, 2, 0, 0, 0, 0, 0, 2, 0, 2, 2, 2, 2, 2, 2, 2, 2, 2, 2, 2, 2, 2, 2, 2, 2, 2, 2, 3, 0, 0, 4, 4, 4, 0, 4, 0, 0, 4])
_uv = me_cube_002.uv_layers.new(name='UVMap')
_uv.uv.foreach_set('vector', [0.6187, 0.9937, 0.6187, 0.7563, 0.6187, 0.7563, 0.6187, 0.8038, 0.6187, 0.8513, 0.6187, 0.8988, 0.6187, 0.9462, 0.6187, 0.9937, 0.0, 0.0, 0.0, 0.0, 0.0, 0.0, 0.0, 0.0, 0.375, 0.25, 0.625, 0.25, 0.625, 0.5, 0.375, 0.5, 0.4465, 0.9937, 0.4139, 0.9937, 0.3812, 0.9937, 0.3812, 0.9937, 0.4465, 0.9937, 0.375, 0.75, 0.375, 0.75, 0.375, 0.75, 0.375, 0.75, 0.375, 0.75, 0.375, 0.75, 0.375, 0.75, 0.375, 0.75, 0.4465, 0.7563, 0.4139, 0.7563, 0.3812, 0.7562, 0.3812, 0.7562, 0.4465, 0.7563, 0.3812, 0.7562, 0.3812, 0.9937, 0.375, 1.0, 0.375, 0.75, 0.375, 1.0, 0.3812, 0.9937, 0.3812, 0.9937, 0.375, 1.0, 0.4465, 0.7563, 0.6187, 0.7563, 0.6187, 0.9937, 0.4465, 0.9937, 0.6187, 0.7562, 0.6187, 0.8354, 0.6187, 0.9146, 0.6187, 0.9937, 0.6187, 0.9937, 0.6187, 0.7563, 0.4465, 0.7563, 0.6187, 0.7562, 0.6187, 0.7563, 0.4465, 0.7563, 0.3812, 0.9937, 0.3812, 0.7562, 0.3812, 0.7562, 0.3812, 0.9937, 0.3812, 0.7562, 0.4139, 0.7563, 0.4465, 0.7563, 0.4465, 0.7563, 0.3812, 0.7562, 0.3812, 0.7562, 0.4465, 0.7563, 0.4465, 0.9937, 0.3812, 0.9937, 0.375, 0.75, 0.375, 0.75, 0.375, 0.75, 0.375, 0.75, 0.6187, 0.9937, 0.4465, 0.9937, 0.4465, 0.9937, 0.6187, 0.9937, 0.625, 1.0, 0.625, 0.75, 0.625, 0.75, 0.625, 1.0, 0.6187, 0.7563, 0.5613, 0.7563, 0.5613, 0.7563, 0.5728, 0.7563, 0.5843, 0.7563, 0.5958, 0.7563, 0.6073, 0.7563, 0.6187, 0.7563, 0.375, 1.0, 0.3812, 0.9937, 0.3812, 0.9937, 0.375, 1.0, 0.6187, 0.7563, 0.4465, 0.7563, 0.4465, 0.7563, 0.5039, 0.7563, 0.5613, 0.7563, 0.6187, 0.7563, 0.6187, 0.9937, 0.6187, 0.9146, 0.6187, 0.8354, 0.6187, 0.7563, 0.6187, 0.7563, 0.6187, 0.9937, 0.3812, 0.9937, 0.4139, 0.9937, 0.4465, 0.9937, 0.4465, 0.9937, 0.3812, 0.9937, 0.3812, 0.7562, 0.375, 0.75, 0.375, 0.75, 0.3812, 0.7562, 0.4139, 0.7563, 0.4139, 0.7563, 0.4139, 0.7563, 0.4139, 0.7563, 0.3812, 0.9937, 0.3812, 0.7562, 0.3812, 0.7562, 0.3812, 0.9937, 0.6187, 0.7563, 0.6187, 0.7563, 0.6187, 0.7562, 0.6187, 0.7562, 0.6187, 0.7562, 0.6187, 0.7563, 0.0, 0.0, 0.0, 0.0, 0.0, 0.0, 0.0, 0.0, 0.3812, 0.7562, 0.3812, 0.7562, 0.3812, 0.7562, 0.3812, 0.7562, 0.4139, 0.9937, 0.4465, 0.9937, 0.4465, 0.9937, 0.4139, 0.9937, 0.4465, 0.9937, 0.4139, 0.9937, 0.4139, 0.9937, 0.4465, 0.9937, 0.3812, 0.7562, 0.4139, 0.7563, 0.4139, 0.7563, 0.3812, 0.7562, 0.3812, 0.9937, 0.3812, 0.7562, 0.3812, 0.7562, 0.3812, 0.9937, 0.4139, 0.7563, 0.4139, 0.7563, 0.4139, 0.7563, 0.4139, 0.7563, 0.3812, 0.9937, 0.4139, 0.9937, 0.4139, 0.9937, 0.3812, 0.9937, 0.4139, 0.9937, 0.3812, 0.9937, 0.3812, 0.9937, 0.4139, 0.9937, 0.3812, 0.9937, 0.4139, 0.9937, 0.4139, 0.9937, 0.3812, 0.9937, 0.3812, 0.7562, 0.4139, 0.7563, 0.4139, 0.7563, 0.3812, 0.7562, 0.3812, 0.7562, 0.4139, 0.7563, 0.4139, 0.7563, 0.3812, 0.7562, 0.3812, 0.7562, 0.3812, 0.7562, 0.3812, 0.7562, 0.3812, 0.7562, 0.4139, 0.9937, 0.4139, 0.9937, 0.4139, 0.9937, 0.4139, 0.9937, 0.3812, 0.9937, 0.3812, 0.9937, 0.3812, 0.9937, 0.3812, 0.9937, 0.4139, 0.7563, 0.3812, 0.7562, 0.3812, 0.7562, 0.4139, 0.7563, 0.4139, 0.9937, 0.3812, 0.9937, 0.3812, 0.9937, 0.4139, 0.9937, 0.4139, 0.9937, 0.4139, 0.9937, 0.4139, 0.9937, 0.4139, 0.9937, 0.4139, 0.7563, 0.4139, 0.7563, 0.4139, 0.7563, 0.4139, 0.7563, 0.3812, 0.9937, 0.3812, 0.9937, 0.3812, 0.9937, 0.3812, 0.9937, 0.4139, 0.9937, 0.3812, 0.9937, 0.3812, 0.9937, 0.4139, 0.9937, 0.4139, 0.9937, 0.3812, 0.9937, 0.3812, 0.9937, 0.4139, 0.9937, 0.4139, 0.9937, 0.4139, 0.9937, 0.4139, 0.9937, 0.4139, 0.9937, 0.3812, 0.9937, 0.3812, 0.9937, 0.3812, 0.9937, 0.3812, 0.9937, 0.3812, 0.9937, 0.3812, 0.9937, 0.3812, 0.9937, 0.3812, 0.9937, 0.4139, 0.9937, 0.4139, 0.9937, 0.4139, 0.9937, 0.4139, 0.9937, 0.4139, 0.7563, 0.4465, 0.7563, 0.4465, 0.7563, 0.4139, 0.7563, 0.4465, 0.7563, 0.4139, 0.7563, 0.4139, 0.7563, 0.4465, 0.7563, 0.4465, 0.9937, 0.4139, 0.9937, 0.4139, 0.9937, 0.4465, 0.9937, 0.4465, 0.9937, 0.4139, 0.9937, 0.4139, 0.9937, 0.4465, 0.9937, 0.4139, 0.9937, 0.4139, 0.9937, 0.4139, 0.9937, 0.4139, 0.9937, 0.4465, 0.9937, 0.4465, 0.9937, 0.4465, 0.9937, 0.4465, 0.9937, 0.4465, 0.7563, 0.4465, 0.7563, 0.4465, 0.7563, 0.4465, 0.7563, 0.6187, 0.7562, 0.4465, 0.7563, 0.4465, 0.7563, 0.5039, 0.7563, 0.5613, 0.7562, 0.6187, 0.7562, 0.4465, 0.7563, 0.4465, 0.7563, 0.4465, 0.7563, 0.4465, 0.7563, 0.5039, 0.9937, 0.4465, 0.9937, 0.4465, 0.9937, 0.5039, 0.9937, 0.6187, 0.9937, 0.6187, 0.9937, 0.5613, 0.9937, 0.5039, 0.9937, 0.4465, 0.9937, 0.4465, 0.9937, 0.6187, 0.9937, 0.5613, 0.9937, 0.5613, 0.9937, 0.6187, 0.9937, 0.5613, 0.9937, 0.5039, 0.9937, 0.5039, 0.9937, 0.5613, 0.9937, 0.6187, 0.9937, 0.4465, 0.9937, 0.4465, 0.9937, 0.5039, 0.9937, 0.5613, 0.9937, 0.6187, 0.9937, 0.5039, 0.9937, 0.5613, 0.9937, 0.5613, 0.9937, 0.5039, 0.9937, 0.5613, 0.9937, 0.6187, 0.9937, 0.6187, 0.9937, 0.5613, 0.9937, 0.5039, 0.9937, 0.5613, 0.9937, 0.5613, 0.9937, 0.5039, 0.9937, 0.4465, 0.9937, 0.5039, 0.9937, 0.5039, 0.9937, 0.4465, 0.9937, 0.5613, 0.9937, 0.6187, 0.9937, 0.6187, 0.9937, 0.5613, 0.9937, 0.4465, 0.9937, 0.5039, 0.9937, 0.5039, 0.9937, 0.4465, 0.9937, 0.4139, 0.7563, 0.4465, 0.7563, 0.4465, 0.7563, 0.4139, 0.7563, 0.4465, 0.7563, 0.4465, 0.7563, 0.4465, 0.7563, 0.4465, 0.7563, 0.4465, 0.7563, 0.0, 0.0, 0.0, 0.0, 0.0, 0.0, 0.0, 0.0, 0.0, 0.0, 0.0, 0.0, 0.0, 0.0, 0.0, 0.0, 0.0, 0.0, 0.5039, 0.7563, 0.5613, 0.7562, 0.5613, 0.7562, 0.5039, 0.7563, 0.4465, 0.7563, 0.5039, 0.7563, 0.5039, 0.7563, 0.4465, 0.7563, 0.0, 0.0, 0.0, 0.0, 0.0, 0.0, 0.0, 0.0, 0.0, 0.0, 0.0, 0.0, 0.0, 0.0, 0.0, 0.0, 0.5613, 0.7562, 0.6187, 0.7562, 0.6187, 0.7562, 0.5613, 0.7562, 0.0, 0.0, 0.0, 0.0, 0.0, 0.0, 0.0, 0.0, 0.0, 0.0, 0.0, 0.0, 0.0, 0.0, 0.0, 0.0, 0.5613, 0.7562, 0.6187, 0.7562, 0.6187, 0.7562, 0.5613, 0.7562, 0.4465, 0.7563, 0.5039, 0.7563, 0.5039, 0.7563, 0.4465, 0.7563, 0.6187, 0.8354, 0.6187, 0.9146, 0.6187, 0.9146, 0.6187, 0.8354, 0.6187, 0.9146, 0.6187, 0.9937, 0.6187, 0.9937, 0.6187, 0.9146, 0.6187, 0.7563, 0.6187, 0.8354, 0.6187, 0.8354, 0.6187, 0.7563, 0.6187, 0.7563, 0.6187, 0.8354, 0.6187, 0.8354, 0.6187, 0.7562, 0.6187, 0.8354, 0.6187, 0.9146, 0.6187, 0.9146, 0.6187, 0.8354, 0.6187, 0.8354, 0.6187, 0.9146, 0.6187, 0.9146, 0.6187, 0.8354, 0.6187, 0.9146, 0.6187, 0.9937, 0.6187, 0.9937, 0.6187, 0.9146, 0.6187, 0.9146, 0.6187, 0.9937, 0.6187, 0.9937, 0.6187, 0.9146, 0.6187, 0.9146, 0.6187, 0.9937, 0.6187, 0.9937, 0.6187, 0.9146, 0.6187, 0.7562, 0.6187, 0.8354, 0.6187, 0.8354, 0.6187, 0.7562, 0.6187, 0.8354, 0.6187, 0.9146, 0.6187, 0.9146, 0.6187, 0.8354, 0.6187, 0.7562, 0.6187, 0.8354, 0.6187, 0.8354, 0.6187, 0.7562, 0.6187, 0.9937, 0.6187, 0.9146, 0.6187, 0.9146, 0.6187, 0.9937, 0.6187, 0.8354, 0.6187, 0.7562, 0.6187, 0.7562, 0.6187, 0.8354, 0.6187, 0.7562, 0.6187, 0.7562, 0.6187, 0.7562, 0.6187, 0.7562, 0.6187, 0.9146, 0.6187, 0.8354, 0.6187, 0.8354, 0.6187, 0.9146, 0.5498, 0.7563, 0.5383, 0.7563, 0.5383, 0.7563, 0.5498, 0.7563, 0.375, 0.75, 0.375, 0.75, 0.375, 0.75, 0.375, 0.75, 0.4204, 0.9937, 0.4334, 0.9937, 0.4334, 0.9937, 0.4204, 0.9937, 0.375, 0.75, 0.375, 0.75, 0.375, 0.75, 0.375, 0.75, 0.5613, 0.7563, 0.5039, 0.7563, 0.5039, 0.7563, 0.5154, 0.7563, 0.5269, 0.7563, 0.5383, 0.7563, 0.5498, 0.7563, 0.5613, 0.7563, 0.625, 0.75, 0.375, 0.75, 0.375, 0.75, 0.625, 0.75, 0.375, 0.5, 0.625, 0.5, 0.625, 0.5, 0.375, 0.5, 0.3812, 0.9937, 0.4465, 0.9937, 0.4465, 0.9937, 0.4334, 0.9937, 0.4204, 0.9937, 0.4073, 0.9937, 0.3943, 0.9937, 0.3812, 0.9937, 0.4465, 0.9937, 0.6187, 0.9937, 0.6187, 0.9937, 0.5843, 0.9937, 0.5498, 0.9937, 0.5154, 0.9937, 0.4809, 0.9938, 0.4465, 0.9937, 0.3812, 0.7562, 0.375, 0.75, 0.375, 0.75, 0.3812, 0.7562, 0.4465, 0.7563, 0.3812, 0.7562, 0.3812, 0.7562, 0.3943, 0.7563, 0.4073, 0.7563, 0.4204, 0.7563, 0.4334, 0.7563, 0.4465, 0.7563, 0.5039, 0.7563, 0.4465, 0.7563, 0.4465, 0.7563, 0.4579, 0.7563, 0.4694, 0.7563, 0.4809, 0.7563, 0.4924, 0.7563, 0.5039, 0.7563, 0.3812, 0.7562, 0.3812, 0.9937, 0.3812, 0.9937, 0.3812, 0.7562, 0.3812, 0.9937, 0.6187, 0.9937, 0.625, 1.0, 0.375, 1.0, 0.3812, 0.7562, 0.3812, 0.9937, 0.3812, 0.9937, 0.3812, 0.7562, 0.6187, 0.9937, 0.6187, 0.7563, 0.625, 0.75, 0.625, 1.0, 0.375, 0.75, 0.375, 0.75, 0.375, 0.75, 0.375, 0.75, 0.6187, 0.7563, 0.6187, 0.7563, 0.6073, 0.7563, 0.5958, 0.7563, 0.5843, 0.7563, 0.5728, 0.7563, 0.5613, 0.7563, 0.5498, 0.7563, 0.5383, 0.7563, 0.5269, 0.7563, 0.5154, 0.7563, 0.5039, 0.7563, 0.4924, 0.7563, 0.4809, 0.7563, 0.4694, 0.7563, 0.4579, 0.7563, 0.4465, 0.7563, 0.4465, 0.7563, 0.4334, 0.7563, 0.4204, 0.7563, 0.4073, 0.7563, 0.3943, 0.7563, 0.3813, 0.7562, 0.3812, 0.7562, 0.6187, 0.9462, 0.6187, 0.8988, 0.6187, 0.8988, 0.6187, 0.9462, 0.625, 0.75, 0.375, 0.75, 0.375, 0.75, 0.625, 0.75, 0.375, 1.0, 0.3812, 0.9937, 0.3812, 0.9937, 0.3812, 0.9937, 0.3812, 0.9937, 0.375, 1.0, 0.3812, 0.7562, 0.375, 0.75, 0.375, 0.75, 0.3812, 0.7562, 0.3813, 0.7562, 0.3813, 0.7562, 0.5269, 0.7563, 0.5154, 0.7563, 0.5154, 0.7563, 0.5269, 0.7563, 0.6187, 0.9937, 0.3812, 0.9937, 0.3812, 0.9937, 0.6187, 0.9937, 0.0, 0.0, 0.0, 0.0, 0.0, 0.0, 0.0, 0.0, 0.4809, 0.9938, 0.5154, 0.9938, 0.5154, 0.9938, 0.4809, 0.9938, 0.3812, 0.9937, 0.3812, 0.9937, 0.3812, 0.9937, 0.3812, 0.9937, 0.3943, 0.9938, 0.3812, 0.9937, 0.3812, 0.9937, 0.3943, 0.9938, 0.3943, 0.9937, 0.3812, 0.9937, 0.3812, 0.9937, 0.3943, 0.9937, 0.4809, 0.7563, 0.4694, 0.7563, 0.4694, 0.7563, 0.4809, 0.7563, 0.6073, 0.7563, 0.5958, 0.7563, 0.5958, 0.7563, 0.6073, 0.7563, 0.3812, 0.9937, 0.3812, 0.9937, 0.3812, 0.9937, 0.3812, 0.9937, 0.3943, 0.9938, 0.4073, 0.9938, 0.4073, 0.9938, 0.3943, 0.9938, 0.5154, 0.7563, 0.5039, 0.7563, 0.5039, 0.7563, 0.5154, 0.7563, 0.5498, 0.7563, 0.5383, 0.7563, 0.5383, 0.7563, 0.5498, 0.7563, 0.4073, 0.9937, 0.4204, 0.9937, 0.4204, 0.9938, 0.4073, 0.9938, 0.3812, 0.9937, 0.3943, 0.9938, 0.3943, 0.9938, 0.3812, 0.9937, 0.4465, 0.7563, 0.4334, 0.7563, 0.4334, 0.7563, 0.4465, 0.7563, 0.3943, 0.7563, 0.3813, 0.7562, 0.3813, 0.7562, 0.3943, 0.7563, 0.4204, 0.9937, 0.4334, 0.9937, 0.4334, 0.9938, 0.4204, 0.9938, 0.4465, 0.9937, 0.4334, 0.9937, 0.4334, 0.9937, 0.4465, 0.9937, 0.3813, 0.7562, 0.3812, 0.7562, 0.3812, 0.7562, 0.3813, 0.7562, 0.5383, 0.7563, 0.5269, 0.7563, 0.5269, 0.7563, 0.5383, 0.7563, 0.4334, 0.9937, 0.4465, 0.9937, 0.4465, 0.9937, 0.4334, 0.9938, 0.4465, 0.9937, 0.4465, 0.9937, 0.4465, 0.9937, 0.4465, 0.9937, 0.6187, 0.7563, 0.6073, 0.7563, 0.6073, 0.7563, 0.6187, 0.7563, 0.5039, 0.7563, 0.4924, 0.7563, 0.4924, 0.7563, 0.5039, 0.7563, 0.3943, 0.9937, 0.4073, 0.9937, 0.4073, 0.9937, 0.3943, 0.9937, 0.5843, 0.9938, 0.6187, 0.9938, 0.6187, 0.9938, 0.5843, 0.9938, 0.4809, 0.9938, 0.5154, 0.9938, 0.5498, 0.9938, 0.5843, 0.9938, 0.6187, 0.9938, 0.6187, 0.9937, 0.3812, 0.9937, 0.3812, 0.9937, 0.3943, 0.9937, 0.4073, 0.9937, 0.4204, 0.9937, 0.4334, 0.9937, 0.4465, 0.9937, 0.4465, 0.9937, 0.4465, 0.9937, 0.4465, 0.9937, 0.4465, 0.9937, 0.4465, 0.9937, 0.4465, 0.9937, 0.4809, 0.9938, 0.4809, 0.9938, 0.4465, 0.9937, 0.4465, 0.9937, 0.4809, 0.9938, 0.4809, 0.9938, 0.4465, 0.9937, 0.4694, 0.7563, 0.4579, 0.7563, 0.4579, 0.7563, 0.4694, 0.7563, 0.4334, 0.7563, 0.4204, 0.7563, 0.4204, 0.7563, 0.4334, 0.7563, 0.4809, 0.9938, 0.5154, 0.9937, 0.5154, 0.9938, 0.4809, 0.9938, 0.5154, 0.9938, 0.5498, 0.9938, 0.5498, 0.9938, 0.5154, 0.9938, 0.5728, 0.7563, 0.5613, 0.7563, 0.5613, 0.7563, 0.5728, 0.7563, 0.0, 0.0, 0.0, 0.0, 0.0, 0.0, 0.0, 0.0, 0.5154, 0.9937, 0.5498, 0.9937, 0.5498, 0.9938, 0.5154, 0.9938, 0.4334, 0.9937, 0.4465, 0.9937, 0.4465, 0.9937, 0.4334, 0.9937, 0.4579, 0.7563, 0.4465, 0.7563, 0.4465, 0.7563, 0.4579, 0.7563, 0.4924, 0.7563, 0.4809, 0.7563, 0.4809, 0.7563, 0.4924, 0.7563, 0.5498, 0.9937, 0.5843, 0.9937, 0.5843, 0.9938, 0.5498, 0.9938, 0.4073, 0.9937, 0.4204, 0.9937, 0.4204, 0.9937, 0.4073, 0.9937, 0.5843, 0.7563, 0.5728, 0.7563, 0.5728, 0.7563, 0.5843, 0.7563, 0.5958, 0.7563, 0.5843, 0.7563, 0.5843, 0.7563, 0.5958, 0.7563, 0.5843, 0.9937, 0.6187, 0.9937, 0.6187, 0.9938, 0.5843, 0.9938, 0.3812, 0.9937, 0.3943, 0.9937, 0.3943, 0.9937, 0.3812, 0.9937, 0.5498, 0.9938, 0.5843, 0.9938, 0.5843, 0.9938, 0.5498, 0.9938, 0.5269, 0.7563, 0.5154, 0.7563, 0.5154, 0.7563, 0.5269, 0.7563, 0.5958, 0.7563, 0.5958, 0.7563, 0.6073, 0.7563, 0.6073, 0.7563, 0.4694, 0.7563, 0.4809, 0.7563, 0.4809, 0.7563, 0.4694, 0.7563, 0.5843, 0.7563, 0.5843, 0.7563, 0.5958, 0.7563, 0.5958, 0.7563, 0.4073, 0.7563, 0.3943, 0.7563, 0.3943, 0.7563, 0.4073, 0.7563, 0.5728, 0.7563, 0.5728, 0.7563, 0.5843, 0.7563, 0.5843, 0.7563, 0.0, 0.0, 0.0, 0.0, 0.0, 0.0, 0.0, 0.0, 0.5613, 0.7563, 0.5613, 0.7563, 0.5728, 0.7563, 0.5728, 0.7563, 0.4924, 0.7563, 0.5039, 0.7563, 0.5039, 0.7563, 0.4924, 0.7563, 0.4334, 0.7563, 0.4204, 0.7563, 0.4204, 0.7563, 0.4334, 0.7563, 0.3943, 0.7563, 0.3813, 0.7562, 0.3813, 0.7562, 0.3943, 0.7563, 0.4204, 0.7563, 0.4073, 0.7563, 0.4073, 0.7563, 0.4204, 0.7563, 0.4204, 0.7563, 0.4073, 0.7563, 0.4073, 0.7563, 0.4204, 0.7563, 0.4465, 0.7563, 0.4334, 0.7563, 0.4334, 0.7563, 0.4465, 0.7563, 0.4073, 0.7563, 0.4204, 0.7563, 0.4204, 0.7563, 0.4073, 0.7563, 0.4334, 0.7563, 0.4204, 0.7563, 0.4204, 0.7563, 0.4334, 0.7563, 0.4073, 0.7563, 0.3943, 0.7563, 0.3943, 0.7563, 0.4073, 0.7563, 0.4204, 0.7563, 0.4073, 0.7563, 0.4073, 0.7563, 0.4204, 0.7563, 0.4204, 0.7563, 0.4334, 0.7563, 0.4334, 0.7563, 0.4204, 0.7563, 0.4073, 0.7563, 0.4073, 0.7563, 0.4073, 0.7563, 0.4073, 0.7563, 0.3813, 0.7562, 0.3813, 0.7562, 0.3813, 0.7562, 0.3813, 0.7562, 0.3812, 0.7562, 0.3813, 0.7562, 0.3813, 0.7562, 0.3812, 0.7562, 0.4073, 0.7563, 0.4073, 0.7563, 0.4073, 0.7563, 0.4073, 0.7563, 0.4924, 0.7563, 0.4809, 0.7563, 0.4809, 0.7563, 0.4924, 0.7563, 0.4579, 0.7563, 0.4579, 0.7563, 0.4694, 0.7563, 0.4694, 0.7563, 0.5383, 0.7563, 0.5269, 0.7563, 0.5269, 0.7563, 0.5383, 0.7563, 0.4465, 0.7563, 0.4465, 0.7563, 0.4579, 0.7563, 0.4579, 0.7563, 0.4465, 0.7563, 0.4465, 0.7563, 0.4465, 0.7563, 0.4465, 0.7563, 0.4465, 0.7563, 0.5613, 0.7563, 0.5498, 0.7563, 0.5498, 0.7563, 0.5613, 0.7563, 0.4465, 0.7563, 0.4334, 0.7563, 0.4334, 0.7563, 0.4465, 0.7563, 0.5154, 0.7563, 0.5039, 0.7563, 0.5039, 0.7563, 0.5154, 0.7563, 0.3813, 0.7562, 0.3812, 0.7562, 0.3812, 0.7562, 0.3813, 0.7562, 0.0, 0.0, 0.0, 0.0, 0.0, 0.0, 0.0, 0.0, 0.6187, 0.8513, 0.6187, 0.8038, 0.6187, 0.8038, 0.6187, 0.8513, 0.6187, 0.8038, 0.6187, 0.7563, 0.6187, 0.7563, 0.6187, 0.8038, 0.6187, 0.9937, 0.6187, 0.9462, 0.6187, 0.9462, 0.6187, 0.9938, 0.6187, 0.9938, 0.6187, 0.9462, 0.6187, 0.9462, 0.6187, 0.9938, 0.6187, 0.9462, 0.6187, 0.8988, 0.6187, 0.8988, 0.6187, 0.9462, 0.0, 0.0, 0.0, 0.0, 0.0, 0.0, 0.0, 0.0, 0.6187, 0.8988, 0.6187, 0.8513, 0.6187, 0.8513, 0.6187, 0.8988, 0.6187, 0.8988, 0.6187, 0.8513, 0.6187, 0.8513, 0.6187, 0.8988, 0.6187, 0.8513, 0.6187, 0.8038, 0.6187, 0.8038, 0.6187, 0.8513, 0.6187, 0.7563, 0.6187, 0.9937, 0.6187, 0.9938, 0.6187, 0.9462, 0.6187, 0.8988, 0.6187, 0.8513, 0.6187, 0.8038, 0.6187, 0.7563, 0.6187, 0.8038, 0.6187, 0.7563, 0.6187, 0.7563, 0.6187, 0.8038, 0.6187, 0.7563, 0.6187, 0.9937, 0.6187, 0.9937, 0.6187, 0.7563, 0.3812, 0.9937, 0.3812, 0.9937, 0.3812, 0.9937, 0.3812, 0.9937, 0.3943, 0.9937, 0.4073, 0.9937, 0.4073, 0.9937, 0.3943, 0.9937, 0.3943, 0.9937, 0.4073, 0.9937, 0.4073, 0.9937, 0.3943, 0.9937, 0.3812, 0.9937, 0.3943, 0.9937, 0.3943, 0.9937, 0.3812, 0.9937, 0.4073, 0.9937, 0.4073, 0.9938, 0.4073, 0.9938, 0.4073, 0.9937, 0.4073, 0.9938, 0.3943, 0.9938, 0.3943, 0.9938, 0.4073, 0.9938, 0.3812, 0.9937, 0.3943, 0.9937, 0.3943, 0.9938, 0.3812, 0.9937, 0.3943, 0.9937, 0.4073, 0.9937, 0.4073, 0.9938, 0.3943, 0.9938, 0.3943, 0.9938, 0.3812, 0.9937, 0.3812, 0.9937, 0.3943, 0.9938, 0.3812, 0.9937, 0.3943, 0.9937, 0.3943, 0.9937, 0.3812, 0.9937, 0.4073, 0.9938, 0.3943, 0.9938, 0.3943, 0.9938, 0.4073, 0.9938, 0.4073, 0.9937, 0.4073, 0.9938, 0.4073, 0.9938, 0.4073, 0.9937, 0.4073, 0.7563, 0.3943, 0.7563, 0.3943, 0.7563, 0.4073, 0.7563, 0.3943, 0.7563, 0.3812, 0.7562, 0.3813, 0.7562, 0.3943, 0.7563, 0.3813, 0.7562, 0.3943, 0.7563, 0.3943, 0.7563, 0.3813, 0.7562, 0.3943, 0.7563, 0.3812, 0.7562, 0.3812, 0.7562, 0.3943, 0.7563, 0.3943, 0.7563, 0.4073, 0.7563, 0.4073, 0.7563, 0.3943, 0.7563, 0.4073, 0.7563, 0.3943, 0.7563, 0.3943, 0.7563, 0.4073, 0.7563, 0.4465, 0.7563, 0.4334, 0.7563, 0.4334, 0.7563, 0.4465, 0.7563, 0.4334, 0.7563, 0.4204, 0.7563, 0.4204, 0.7563, 0.4334, 0.7563, 0.4204, 0.7563, 0.4073, 0.7563, 0.4073, 0.7563, 0.4204, 0.7563, 0.4073, 0.7563, 0.3943, 0.7563, 0.3943, 0.7563, 0.4073, 0.7563, 0.3943, 0.7563, 0.3813, 0.7562, 0.3813, 0.7562, 0.3943, 0.7563, 0.3943, 0.7563, 0.3813, 0.7562, 0.3813, 0.7562, 0.3943, 0.7563, 0.3943, 0.7563, 0.4073, 0.7563, 0.4073, 0.7563, 0.3943, 0.7563, 0.3813, 0.7562, 0.3943, 0.7563, 0.3943, 0.7563, 0.3813, 0.7562, 0.4465, 0.7563, 0.4334, 0.7563, 0.4334, 0.7563, 0.4465, 0.7563, 0.4334, 0.7563, 0.4204, 0.7563, 0.4204, 0.7563, 0.4334, 0.7563, 0.4465, 0.7563, 0.4465, 0.7563, 0.4465, 0.7563, 0.4465, 0.7563, 0.4334, 0.7563, 0.4465, 0.7563, 0.4465, 0.7563, 0.4334, 0.7563, 0.3812, 0.9937, 0.3943, 0.9938, 0.3943, 0.9937, 0.3812, 0.9937, 0.3943, 0.9938, 0.4073, 0.9938, 0.4073, 0.9937, 0.3943, 0.9937, 0.4073, 0.9938, 0.4204, 0.9938, 0.4204, 0.9937, 0.4073, 0.9937, 0.4204, 0.9938, 0.4334, 0.9938, 0.4334, 0.9937, 0.4204, 0.9937, 0.4334, 0.9938, 0.4465, 0.9937, 0.4465, 0.9937, 0.4334, 0.9937, 0.4465, 0.9937, 0.4465, 0.9937, 0.4465, 0.9937, 0.4465, 0.9937, 0.4073, 0.9937, 0.3943, 0.9937, 0.3943, 0.9937, 0.4073, 0.9937, 0.4465, 0.9937, 0.4334, 0.9938, 0.4334, 0.9938, 0.4465, 0.9937, 0.4204, 0.9937, 0.4073, 0.9937, 0.4073, 0.9937, 0.4204, 0.9937, 0.4334, 0.9938, 0.4465, 0.9937, 0.4465, 0.9937, 0.4334, 0.9938, 0.4334, 0.9937, 0.4204, 0.9937, 0.4204, 0.9937, 0.4334, 0.9937, 0.3812, 0.9937, 0.3812, 0.9937, 0.3812, 0.9937, 0.3812, 0.9937, 0.6073, 0.7563, 0.6073, 0.7563, 0.6187, 0.7563, 0.6187, 0.7563, 0.6187, 0.7563, 0.4465, 0.7563, 0.4465, 0.7563, 0.4465, 0.7563, 0.4465, 0.7563, 0.4073, 0.7563, 0.3943, 0.7563, 0.3943, 0.7563, 0.4073, 0.7563, 0.5613, 0.7563, 0.5498, 0.7563, 0.5498, 0.7563, 0.5613, 0.7563, 0.3812, 0.7562, 0.6187, 0.7563, 0.6187, 0.7563, 0.3812, 0.7562, 0.4204, 0.7563, 0.4073, 0.7563, 0.4073, 0.7563, 0.4204, 0.7563, 0.4465, 0.7563, 0.4334, 0.7563, 0.4334, 0.7563, 0.4465, 0.7563, 0.4334, 0.7563, 0.4204, 0.7563, 0.4204, 0.7563, 0.4334, 0.7563, 0.4073, 0.7563, 0.4204, 0.7563, 0.4204, 0.7563, 0.4073, 0.7563, 0.4204, 0.7563, 0.4334, 0.7563, 0.4334, 0.7563, 0.4204, 0.7563, 0.4334, 0.7563, 0.4465, 0.7563, 0.4465, 0.7563, 0.4334, 0.7563, 0.4465, 0.7563, 0.4465, 0.7563, 0.4465, 0.7563, 0.4465, 0.7563, 0.4204, 0.7563, 0.4073, 0.7563, 0.4073, 0.7563, 0.4204, 0.7563, 0.4073, 0.9938, 0.4204, 0.9938, 0.4204, 0.9938, 0.4073, 0.9938, 0.4204, 0.9938, 0.4334, 0.9938, 0.4334, 0.9938, 0.4204, 0.9938, 0.4334, 0.9938, 0.4465, 0.9937, 0.4465, 0.9937, 0.4334, 0.9938, 0.4334, 0.9938, 0.4204, 0.9938, 0.4204, 0.9938, 0.4334, 0.9938, 0.4204, 0.9938, 0.4334, 0.9938, 0.4334, 0.9938, 0.4204, 0.9938, 0.4204, 0.9938, 0.4073, 0.9938, 0.4073, 0.9938, 0.4204, 0.9938, 0.4073, 0.9938, 0.4204, 0.9938, 0.4204, 0.9938, 0.4073, 0.9938, 0.4073, 0.9938, 0.4073, 0.9938, 0.4073, 0.9938, 0.4073, 0.9938, 0.6187, 0.7563, 0.6187, 0.7563, 0.3812, 0.7562, 0.3812, 0.7562, 0.375, 0.75, 0.625, 0.75, 0.375, 1.0, 0.625, 1.0, 0.625, 1.0, 0.375, 1.0, 0.375, 0.5, 0.625, 0.5, 0.625, 0.5, 0.375, 0.5, 0.0, 0.0, 0.0, 0.0, 0.0, 0.0, 0.0, 0.0, 0.375, 0.75, 0.375, 0.75, 0.375, 0.75, 0.375, 0.75, 0.625, 0.5, 0.625, 0.75, 0.375, 0.75, 0.375, 0.75, 0.375, 0.75, 0.375, 0.75, 0.375, 0.5, 0.0, 0.0, 0.0, 0.0, 0.0, 0.0, 0.0, 0.0, 0.375, 0.75, 0.375, 0.75, 0.375, 0.75, 0.375, 0.75, 0.375, 0.75, 0.375, 0.75, 0.375, 0.75, 0.375, 0.75, 0.375, 0.5, 0.625, 0.5, 0.625, 0.5, 0.375, 0.5, 0.625, 0.75, 0.375, 0.75, 0.375, 0.75, 0.625, 0.75, 0.625, 0.5, 0.625, 0.5, 0.625, 0.5, 0.625, 0.5, 0.625, 0.25, 0.375, 0.25, 0.375, 0.25, 0.625, 0.25, 0.375, 1.0, 0.375, 1.0, 0.375, 1.0, 0.375, 1.0, 0.375, 1.0, 0.375, 1.0, 0.375, 1.0, 0.375, 1.0, 0.375, 1.0, 0.375, 1.0, 0.375, 1.0, 0.375, 1.0, 0.0, 0.0, 0.0, 0.0, 0.0, 0.0, 0.0, 0.0, 0.375, 1.0, 0.625, 1.0, 0.625, 1.0, 0.375, 1.0, 0.375, 1.0, 0.375, 1.0, 0.375, 1.0, 0.375, 1.0, 0.625, 0.25, 0.375, 0.25, 0.375, 0.25, 0.625, 0.25, 0.375, 1.0, 0.375, 1.0, 0.375, 1.0, 0.375, 1.0, 0.375, 1.0, 0.625, 1.0, 0.625, 1.0, 0.375, 1.0, 0.375, 1.0, 0.375, 1.0, 0.375, 1.0, 0.375, 1.0, 0.0, 0.0, 0.0, 0.0, 0.0, 0.0, 0.0, 0.0, 0.375, 1.0, 0.375, 1.0, 0.375, 1.0, 0.375, 1.0, 0.0, 0.0, 0.0, 0.0, 0.0, 0.0, 0.0, 0.0, 0.375, 1.0, 0.375, 1.0, 0.375, 1.0, 0.375, 1.0, 0.625, 0.25, 0.375, 0.25, 0.375, 0.25, 0.625, 0.25, 0.375, 1.0, 0.375, 1.0, 0.375, 1.0, 0.375, 1.0, 0.625, 0.5, 0.625, 0.5, 0.625, 0.5, 0.625, 0.5, 0.875, 0.5, 0.875, 0.5, 0.875, 0.75, 0.875, 0.75, 0.875, 0.75, 0.875, 0.75, 0.875, 0.5, 0.875, 0.5, 0.625, 0.75, 0.625, 0.75, 0.625, 0.5, 0.625, 0.5, 0.875, 0.5, 0.875, 0.75, 0.625, 0.75, 0.625, 0.75, 0.625, 0.5, 0.625, 0.5, 0.625, 0.5, 0.625, 0.75, 0.625, 0.25, 0.625, 0.0, 0.625, 0.0, 0.625, 0.25, 0.625, 0.75, 0.625, 0.75, 0.625, 0.75, 0.625, 0.75, 0.625, 0.25, 0.625, 0.25, 0.625, 0.25, 0.625, 0.25, 0.625, 0.25, 0.625, 0.25, 0.625, 0.25, 0.625, 0.25, 0.625, 0.75, 0.625, 0.75, 0.625, 0.75, 0.625, 0.75, 0.625, 1.0, 0.625, 1.0, 0.625, 1.0, 0.625, 1.0, 0.625, 0.5, 0.625, 0.5, 0.625, 0.5, 0.625, 0.5, 0.625, 0.5, 0.625, 0.25, 0.625, 0.25, 0.625, 0.5, 0.625, 0.75, 0.625, 0.5, 0.625, 0.5, 0.625, 0.75, 0.625, 0.25, 0.625, 0.25, 0.625, 0.25, 0.625, 0.25, 0.625, 1.0, 0.625, 1.0, 0.625, 1.0, 0.625, 1.0, 0.625, 0.75, 0.625, 0.75, 0.625, 0.75, 0.625, 0.75, 0.625, 1.0, 0.625, 1.0, 0.625, 1.0, 0.625, 1.0, 0.375, 0.25, 0.0, 0.0, 0.375, 1.0, 0.625, 0.0, 0.625, 0.25, 0.4139, 0.7563, 0.4139, 0.7563, 0.4465, 0.7563, 0.5039, 0.7563, 0.5613, 0.7563, 0.6187, 0.7563, 0.6187, 0.7563, 0.0, 0.0, 0.0, 0.0, 0.0, 0.0, 0.5613, 0.7562, 0.5039, 0.7563, 0.0, 0.0, 0.0, 0.0, 0.4465, 0.7563, 0.0, 0.0, 0.0, 0.0, 0.0, 0.0, 0.0, 0.0, 0.0, 0.0, 0.0, 0.0, 0.0, 0.0, 0.0, 0.0, 0.4465, 0.7563, 0.5039, 0.7563, 0.5039, 0.7563, 0.4465, 0.7563, 0.5613, 0.7562, 0.6187, 0.7562, 0.6187, 0.7562, 0.5613, 0.7562, 0.5039, 0.7563, 0.5613, 0.7562, 0.5613, 0.7562, 0.5039, 0.7563, 0.0, 0.0, 0.0, 0.0, 0.0, 0.0, 0.0, 0.0, 0.0, 0.0, 0.0, 0.0, 0.0, 0.0, 0.0, 0.0, 0.5039, 0.7563, 0.5613, 0.7562, 0.5613, 0.7562, 0.5039, 0.7563, 0.0, 0.0, 0.0, 0.0, 0.0, 0.0, 0.0, 0.0, 0.0, 0.0, 0.0, 0.0, 0.0, 0.0, 0.0, 0.0])
me_cube_002.materials.append(mat_interior_top_002)
me_cube_002.materials.append(mat_interior_bottom_002)
me_cube_002.materials.append(mat_exterior_002)
me_cube_002.materials.append(mat_door_gap_002)
me_cube_002.materials.append(mat_metal_panels_002)
me_cube_002.use_remesh_fix_poles = True
me_cube_002.use_remesh_preserve_attributes = False
me_cube_002.use_mirror_vertex_groups = False
me_cube_002.update()

# ---- objects
ob_light = bpy.data.objects.new('Light', light_light)
ob_camera = bpy.data.objects.new('Camera', cam_camera)
ob_base3x5x6 = bpy.data.objects.new('Base3x5x6', me_cube_001)
ob_base3x5x4 = bpy.data.objects.new('Base3x5x4', me_cube_002)

# ---- transforms, parenting, visibility, modifiers, constraints
ob_light.location = (4.076, 1.005, 5.904)
ob_light.rotation_euler = (0.6503, 0.05522, 1.866)
ob_light.lock_rotations_4d = False
ob_light.empty_display_type = 'ARROWS'
ob_light.color = (0.0, 0.0, 0.0, 0.0)
ob_light.lineart.crease_threshold = 0.0
ob_camera.location = (7.359, -6.926, 4.958)
ob_camera.rotation_euler = (1.109, 0.0, 0.8149)
ob_camera.lock_rotations_4d = False
ob_camera.empty_display_type = 'ARROWS'
ob_camera.color = (0.0, 0.0, 0.0, 0.0)
ob_camera.display_type = 'WIRE'
ob_camera.lineart.crease_threshold = 0.0
ob_base3x5x6.location = (0.0, 0.0, 1.5)
ob_base3x5x6.scale = (1.5, 2.5, 1.5)
ob_base3x5x6.lineart.crease_threshold = 0.0
ob_base3x5x4.location = (0.0, 0.0, 1.5)
ob_base3x5x4.scale = (1.5, 2.5, 1.5)
ob_base3x5x4.lineart.crease_threshold = 0.0

# ---- collection membership
col_collection.objects.link(ob_light)
col_collection.objects.link(ob_camera)
col_collection.objects.link(ob_base3x5x6)
col_collection.objects.link(ob_base3x5x4)

# ---- scene / render settings (as saved in the file)
scene.camera = ob_camera
scene.frame_start = 1; scene.frame_end = 250; scene.frame_set(1)
scene.render.engine = 'BLENDER_EEVEE_NEXT'
scene.cycles.use_denoising = False
scene.cycles.samples = 128
scene.cycles.sampling_pattern = 'TABULATED_SOBOL'
scene.cycles.use_adaptive_sampling = False
scene.cycles.use_light_tree = False
scene.view_settings.view_transform = 'Filmic'
bpy.context.view_layer.update()
